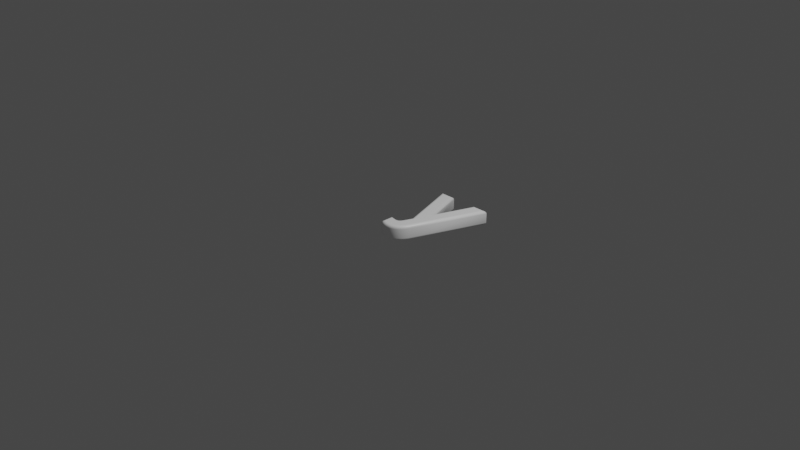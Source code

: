 # Source: 121.blend  (saved by Blender 2.83.19; exported with 4.5.12 LTS)
import bpy
from mathutils import Matrix  # noqa: F401  (used for matrix-valued properties, if any)

bpy.ops.wm.read_factory_settings(use_empty=True)
scene = bpy.context.scene
scene.name = 'Scene'

# ---- collections
col_collection = bpy.data.collections.new('Collection'); scene.collection.children.link(col_collection)

# ---- materials (node trees are filled in below, after node groups)
mat_material = bpy.data.materials.new('Material')
mat_material.alpha_threshold = 0.0
mat_material.use_transparent_shadow = False
mat_material.line_color = (0.0, 0.0, 0.0, 1.0)

# ---- material node trees
mat_material.use_nodes = True; mat_material.node_tree.nodes.clear()
_N = mat_material.node_tree.nodes; _L = mat_material.node_tree.links
n0 = _N.new('ShaderNodeOutputMaterial'); n0.name = 'Material Output'; n0.location = (300, 300)
n1 = _N.new('ShaderNodeBsdfPrincipled'); n1.name = 'Principled BSDF'; n1.location = (10, 300)
n1.distribution = 'GGX'
n1.subsurface_method = 'BURLEY'
n1.inputs[0].default_value = (1.0, 1.0, 1.0, 1.0)
n1.inputs[2].default_value = 0.4
n1.inputs[3].default_value = 1.45
n1.inputs[27].default_value = (0.0, 0.0, 0.0, 1.0)
n1.inputs[28].default_value = 1.0
_L.new(n1.outputs[0], n0.inputs[0])
n0.is_active_output = True

# ---- world
world_world = bpy.data.worlds.new('World'); scene.world = world_world
world_world.use_nodes = True; world_world.node_tree.nodes.clear()
_N = world_world.node_tree.nodes; _L = world_world.node_tree.links
n0 = _N.new('ShaderNodeOutputWorld'); n0.name = 'World Output'; n0.location = (300, 300)
n1 = _N.new('ShaderNodeBackground'); n1.name = 'Background'; n1.location = (10, 300)
n1.inputs[0].default_value = (0.05088, 0.05088, 0.05088, 1.0)
_L.new(n1.outputs[0], n0.inputs[0])
n0.is_active_output = True
world_world.color = (0.05088, 0.05088, 0.05088)
world_world.use_sun_shadow = False
world_world.sun_shadow_jitter_overblur = 0.0

# ---- cameras
cam_camera = bpy.data.cameras.new('Camera')
cam_camera.clip_end = 100.0
cam_camera.ortho_scale = 7.314

# ---- lights
light_light = bpy.data.lights.new('Light', 'POINT')
light_light.transmission_factor = 0.0
light_light.energy = 1000.0
light_light.shadow_soft_size = 0.1
light_light.shadow_maximum_resolution = 0.006
light_light.use_absolute_resolution = True

# ---- meshes
me_121 = bpy.data.meshes.new('121')
me_121.from_pydata([(0.2761, 0.1374, 0.08), (0.4479, 0.6209, 0.08), (0.5545, 0.6209, 0.08), (0.2784, -0.1303, 0.08), (0.2699, -0.1508, 0.08), (0.2605, -0.1694, 0.08), (0.2502, -0.1863, 0.08), (0.2391, -0.2014, 0.08), (0.2271, -0.2148, 0.08), (0.2142, -0.2263, 0.08), (0.2004, -0.2361, 0.08), (0.1858, -0.2441, 0.08), (0.1702, -0.2503, 0.08), (0.1539, -0.2547, 0.08), (0.1366, -0.2574, 0.08), (0.1185, -0.2583, 0.08), (0.1124, -0.2582, 0.08), (0.1064, -0.2579, 0.08), (0.1006, -0.2573, 0.08), (0.09479, -0.2566, 0.08), (0.08911, -0.2556, 0.08), (0.08353, -0.2544, 0.08), (0.07805, -0.2531, 0.08), (0.07267, -0.2514, 0.08), (0.06739, -0.2496, 0.08), (0.0622, -0.2476, 0.08), (0.05712, -0.2454, 0.08), (0.05213, -0.2429, 0.08), (0.05213, -0.154, 0.08), (0.05738, -0.1552, 0.08), (0.06247, -0.1562, 0.08), (0.06739, -0.1571, 0.08), (0.07214, -0.158, 0.08), (0.07673, -0.1587, 0.08), (0.08116, -0.1594, 0.08), (0.08542, -0.1599, 0.08), (0.08952, -0.1603, 0.08), (0.09345, -0.1607, 0.08), (0.09722, -0.1609, 0.08), (0.1008, -0.1611, 0.08), (0.1043, -0.1611, 0.08), (0.1093, -0.161, 0.08), (0.1142, -0.1608, 0.08), (0.1189, -0.1603, 0.08), (0.1234, -0.1596, 0.08), (0.1277, -0.1588, 0.08), (0.1318, -0.1577, 0.08), (0.1358, -0.1565, 0.08), (0.1395, -0.1551, 0.08), (0.1431, -0.1535, 0.08), (0.1466, -0.1517, 0.08), (0.1498, -0.1497, 0.08), (0.1528, -0.1475, 0.08), (0.1558, -0.1451, 0.08), (0.1586, -0.1424, 0.08), (0.1614, -0.1395, 0.08), (0.1642, -0.1363, 0.08), (0.1668, -0.1328, 0.08), (0.1694, -0.129, 0.08), (0.172, -0.125, 0.08), (0.1744, -0.1207, 0.08), (0.1768, -0.1161, 0.08), (0.1792, -0.1112, 0.08), (0.1814, -0.1061, 0.08), (0.1836, -0.1007, 0.08), (0.2216, -0.00237, 0.08), (0.01185, 0.6209, 0.08), (0.1173, 0.6209, 0.08), (0.2761, 0.1374, -0.08), (0.4479, 0.6209, -0.08), (0.5545, 0.6209, -0.08), (0.2784, -0.1303, -0.08), (0.2699, -0.1508, -0.08), (0.2605, -0.1694, -0.08), (0.2502, -0.1863, -0.08), (0.2391, -0.2014, -0.08), (0.2271, -0.2148, -0.08), (0.2142, -0.2263, -0.08), (0.2004, -0.2361, -0.08), (0.1858, -0.2441, -0.08), (0.1702, -0.2503, -0.08), (0.1539, -0.2547, -0.08), (0.1366, -0.2574, -0.08), (0.1185, -0.2583, -0.08), (0.1124, -0.2582, -0.08), (0.1064, -0.2579, -0.08), (0.1006, -0.2573, -0.08), (0.09479, -0.2566, -0.08), (0.08911, -0.2556, -0.08), (0.08353, -0.2544, -0.08), (0.07805, -0.2531, -0.08), (0.07267, -0.2514, -0.08), (0.06739, -0.2496, -0.08), (0.0622, -0.2476, -0.08), (0.05712, -0.2454, -0.08), (0.05213, -0.2429, -0.08), (0.05213, -0.154, -0.08), (0.05738, -0.1552, -0.08), (0.06247, -0.1562, -0.08), (0.06739, -0.1571, -0.08), (0.07214, -0.158, -0.08), (0.07673, -0.1587, -0.08), (0.08116, -0.1594, -0.08), (0.08542, -0.1599, -0.08), (0.08952, -0.1603, -0.08), (0.09345, -0.1607, -0.08), (0.09722, -0.1609, -0.08), (0.1008, -0.1611, -0.08), (0.1043, -0.1611, -0.08), (0.1093, -0.161, -0.08), (0.1142, -0.1608, -0.08), (0.1189, -0.1603, -0.08), (0.1234, -0.1596, -0.08), (0.1277, -0.1588, -0.08), (0.1318, -0.1577, -0.08), (0.1358, -0.1565, -0.08), (0.1395, -0.1551, -0.08), (0.1431, -0.1535, -0.08), (0.1466, -0.1517, -0.08), (0.1498, -0.1497, -0.08), (0.1528, -0.1475, -0.08), (0.1558, -0.1451, -0.08), (0.1586, -0.1424, -0.08), (0.1614, -0.1395, -0.08), (0.1642, -0.1363, -0.08), (0.1668, -0.1328, -0.08), (0.1694, -0.129, -0.08), (0.172, -0.125, -0.08), (0.1744, -0.1207, -0.08), (0.1768, -0.1161, -0.08), (0.1792, -0.1112, -0.08), (0.1814, -0.1061, -0.08), (0.1836, -0.1007, -0.08), (0.2216, -0.00237, -0.08), (0.01185, 0.6209, -0.08), (0.1173, 0.6209, -0.08), (0.2761, 0.1374, -0.08), (0.2765, 0.1729, -0.07772), (0.2769, 0.203, -0.07121), (0.2771, 0.2231, -0.06148), (0.2772, 0.2302, -0.05), (0.2772, 0.2302, 0.05), (0.2771, 0.2231, 0.06148), (0.2769, 0.203, 0.07121), (0.2765, 0.1729, 0.07772), (0.2761, 0.1374, 0.08), (0.4479, 0.6209, -0.08), (0.4398, 0.6323, -0.07772), (0.4329, 0.6421, -0.07121), (0.4283, 0.6486, -0.06148), (0.4267, 0.6509, -0.05), (0.4267, 0.6509, 0.05), (0.4283, 0.6486, 0.06148), (0.4329, 0.6421, 0.07121), (0.4398, 0.6323, 0.07772), (0.4479, 0.6209, 0.08), (0.5545, 0.6209, -0.08), (0.571, 0.6323, -0.07772), (0.5849, 0.6421, -0.07121), (0.5942, 0.6486, -0.06148), (0.5975, 0.6509, -0.05), (0.5975, 0.6509, 0.05), (0.5942, 0.6486, 0.06148), (0.5849, 0.6421, 0.07121), (0.571, 0.6323, 0.07772), (0.5545, 0.6209, 0.08), (0.2784, -0.1303, -0.08), (0.2891, -0.1345, -0.07772), (0.2982, -0.1381, -0.07121), (0.3042, -0.1405, -0.06148), (0.3064, -0.1413, -0.05), (0.3064, -0.1413, 0.05), (0.3042, -0.1405, 0.06148), (0.2982, -0.1381, 0.07121), (0.2891, -0.1345, 0.07772), (0.2784, -0.1303, 0.08), (0.2699, -0.1508, -0.08), (0.2803, -0.1556, -0.07772), (0.2892, -0.1596, -0.07121), (0.2951, -0.1624, -0.06148), (0.2972, -0.1633, -0.05), (0.2972, -0.1633, 0.05), (0.2951, -0.1624, 0.06148), (0.2892, -0.1596, 0.07121), (0.2803, -0.1556, 0.07772), (0.2699, -0.1508, 0.08), (0.2605, -0.1694, -0.08), (0.2705, -0.175, -0.07772), (0.2791, -0.1797, -0.07121), (0.2848, -0.1829, -0.06148), (0.2867, -0.184, -0.05), (0.2867, -0.184, 0.05), (0.2848, -0.1829, 0.06148), (0.2791, -0.1797, 0.07121), (0.2705, -0.175, 0.07772), (0.2605, -0.1694, 0.08), (0.2502, -0.1863, -0.08), (0.2598, -0.1927, -0.07772), (0.2679, -0.1982, -0.07121), (0.2733, -0.2018, -0.06148), (0.2752, -0.2031, -0.05), (0.2752, -0.2031, 0.05), (0.2733, -0.2018, 0.06148), (0.2679, -0.1982, 0.07121), (0.2598, -0.1927, 0.07772), (0.2502, -0.1863, 0.08), (0.2391, -0.2014, -0.08), (0.248, -0.2087, -0.07772), (0.2555, -0.2149, -0.07121), (0.2606, -0.219, -0.06148), (0.2623, -0.2204, -0.05), (0.2623, -0.2204, 0.05), (0.2606, -0.219, 0.06148), (0.2555, -0.2149, 0.07121), (0.248, -0.2087, 0.07772), (0.2391, -0.2014, 0.08), (0.2271, -0.2148, -0.08), (0.2352, -0.2229, -0.07772), (0.242, -0.2298, -0.07121), (0.2466, -0.2344, -0.06148), (0.2483, -0.236, -0.05), (0.2483, -0.236, 0.05), (0.2466, -0.2344, 0.06148), (0.242, -0.2298, 0.07121), (0.2352, -0.2229, 0.07772), (0.2271, -0.2148, 0.08), (0.2142, -0.2263, -0.08), (0.2213, -0.2353, -0.07772), (0.2274, -0.2429, -0.07121), (0.2315, -0.248, -0.06148), (0.2329, -0.2498, -0.05), (0.2329, -0.2498, 0.05), (0.2315, -0.248, 0.06148), (0.2274, -0.2429, 0.07121), (0.2213, -0.2353, 0.07772), (0.2142, -0.2263, 0.08), (0.2004, -0.2361, -0.08), (0.2065, -0.2458, -0.07772), (0.2117, -0.2541, -0.07121), (0.2151, -0.2596, -0.06148), (0.2163, -0.2616, -0.05), (0.2163, -0.2616, 0.05), (0.2151, -0.2596, 0.06148), (0.2117, -0.2541, 0.07121), (0.2065, -0.2458, 0.07772), (0.2004, -0.2361, 0.08), (0.1858, -0.2441, -0.08), (0.1907, -0.2545, -0.07772), (0.1948, -0.2633, -0.07121), (0.1976, -0.2692, -0.06148), (0.1986, -0.2713, -0.05), (0.1986, -0.2713, 0.05), (0.1976, -0.2692, 0.06148), (0.1948, -0.2633, 0.07121), (0.1907, -0.2545, 0.07772), (0.1858, -0.2441, 0.08), (0.1702, -0.2503, -0.08), (0.1739, -0.2612, -0.07772), (0.177, -0.2704, -0.07121), (0.1791, -0.2766, -0.06148), (0.1798, -0.2788, -0.05), (0.1798, -0.2788, 0.05), (0.1791, -0.2766, 0.06148), (0.177, -0.2704, 0.07121), (0.1739, -0.2612, 0.07772), (0.1702, -0.2503, 0.08), (0.1539, -0.2547, -0.08), (0.1563, -0.266, -0.07772), (0.1583, -0.2755, -0.07121), (0.1596, -0.2819, -0.06148), (0.1601, -0.2841, -0.05), (0.1601, -0.2841, 0.05), (0.1596, -0.2819, 0.06148), (0.1583, -0.2755, 0.07121), (0.1563, -0.266, 0.07772), (0.1539, -0.2547, 0.08), (0.1366, -0.2574, -0.08), (0.1378, -0.2688, -0.07772), (0.1388, -0.2785, -0.07121), (0.1394, -0.285, -0.06148), (0.1396, -0.2873, -0.05), (0.1396, -0.2873, 0.05), (0.1394, -0.285, 0.06148), (0.1388, -0.2785, 0.07121), (0.1378, -0.2688, 0.07772), (0.1366, -0.2574, 0.08), (0.1185, -0.2583, -0.08), (0.1187, -0.2698, -0.07772), (0.1188, -0.2795, -0.07121), (0.1189, -0.286, -0.06148), (0.119, -0.2883, -0.05), (0.119, -0.2883, 0.05), (0.1189, -0.286, 0.06148), (0.1188, -0.2795, 0.07121), (0.1187, -0.2698, 0.07772), (0.1185, -0.2583, 0.08), (0.1124, -0.2582, -0.08), (0.112, -0.2697, -0.07772), (0.1117, -0.2794, -0.07121), (0.1114, -0.2859, -0.06148), (0.1113, -0.2882, -0.05), (0.1113, -0.2882, 0.05), (0.1114, -0.2859, 0.06148), (0.1117, -0.2794, 0.07121), (0.112, -0.2697, 0.07772), (0.1124, -0.2582, 0.08), (0.1064, -0.2579, -0.08), (0.1056, -0.2693, -0.07772), (0.1049, -0.279, -0.07121), (0.1044, -0.2855, -0.06148), (0.1043, -0.2878, -0.05), (0.1043, -0.2878, 0.05), (0.1044, -0.2855, 0.06148), (0.1049, -0.279, 0.07121), (0.1056, -0.2693, 0.07772), (0.1064, -0.2579, 0.08), (0.1006, -0.2573, -0.08), (0.0993, -0.2687, -0.07772), (0.09824, -0.2784, -0.07121), (0.09752, -0.2849, -0.06148), (0.09727, -0.2872, -0.05), (0.09727, -0.2872, 0.05), (0.09752, -0.2849, 0.06148), (0.09824, -0.2784, 0.07121), (0.0993, -0.2687, 0.07772), (0.1006, -0.2573, 0.08), (0.09479, -0.2566, -0.08), (0.09309, -0.2679, -0.07772), (0.09165, -0.2776, -0.07121), (0.09069, -0.284, -0.06148), (0.09035, -0.2863, -0.05), (0.09035, -0.2863, 0.05), (0.09069, -0.284, 0.06148), (0.09165, -0.2776, 0.07121), (0.09309, -0.2679, 0.07772), (0.09479, -0.2566, 0.08), (0.08911, -0.2556, -0.08), (0.08696, -0.2669, -0.07772), (0.08515, -0.2765, -0.07121), (0.08393, -0.2829, -0.06148), (0.0835, -0.2851, -0.05), (0.0835, -0.2851, 0.05), (0.08393, -0.2829, 0.06148), (0.08515, -0.2765, 0.07121), (0.08696, -0.2669, 0.07772), (0.08911, -0.2556, 0.08), (0.08353, -0.2544, -0.08), (0.08093, -0.2656, -0.07772), (0.07873, -0.2751, -0.07121), (0.07726, -0.2814, -0.06148), (0.07674, -0.2837, -0.05), (0.07674, -0.2837, 0.05), (0.07726, -0.2814, 0.06148), (0.07873, -0.2751, 0.07121), (0.08093, -0.2656, 0.07772), (0.08353, -0.2544, 0.08), (0.07805, -0.2531, -0.08), (0.075, -0.2641, -0.07772), (0.07241, -0.2735, -0.07121), (0.07068, -0.2798, -0.06148), (0.07007, -0.282, -0.05), (0.07007, -0.282, 0.05), (0.07068, -0.2798, 0.06148), (0.07241, -0.2735, 0.07121), (0.075, -0.2641, 0.07772), (0.07805, -0.2531, 0.08), (0.07267, -0.2514, -0.08), (0.06916, -0.2624, -0.07772), (0.06618, -0.2717, -0.07121), (0.0642, -0.2778, -0.06148), (0.0635, -0.28, -0.05), (0.0635, -0.28, 0.05), (0.0642, -0.2778, 0.06148), (0.06618, -0.2717, 0.07121), (0.06916, -0.2624, 0.07772), (0.07267, -0.2514, 0.08), (0.06739, -0.2496, -0.08), (0.06342, -0.2604, -0.07772), (0.06006, -0.2695, -0.07121), (0.05781, -0.2756, -0.06148), (0.05703, -0.2778, -0.05), (0.05703, -0.2778, 0.05), (0.05781, -0.2756, 0.06148), (0.06006, -0.2695, 0.07121), (0.06342, -0.2604, 0.07772), (0.06739, -0.2496, 0.08), (0.0622, -0.2476, -0.08), (0.05779, -0.2582, -0.07772), (0.05404, -0.2672, -0.07121), (0.05154, -0.2732, -0.06148), (0.05066, -0.2753, -0.05), (0.05066, -0.2753, 0.05), (0.05154, -0.2732, 0.06148), (0.05404, -0.2672, 0.07121), (0.05779, -0.2582, 0.07772), (0.0622, -0.2476, 0.08), (0.05712, -0.2454, -0.08), (0.05226, -0.2558, -0.07772), (0.04814, -0.2646, -0.07121), (0.04538, -0.2705, -0.06148), (0.04441, -0.2725, -0.05), (0.04441, -0.2725, 0.05), (0.04538, -0.2705, 0.06148), (0.04814, -0.2646, 0.07121), (0.05226, -0.2558, 0.07772), (0.05712, -0.2454, 0.08), (0.05213, -0.2429, -0.08), (0.04065, -0.25, -0.07772), (0.03092, -0.2561, -0.07121), (0.02442, -0.2601, -0.06148), (0.02213, -0.2615, -0.05), (0.02213, -0.2615, 0.05), (0.02442, -0.2601, 0.06148), (0.03092, -0.2561, 0.07121), (0.04065, -0.25, 0.07772), (0.05213, -0.2429, 0.08), (0.05213, -0.154, -0.08), (0.04065, -0.1398, -0.07772), (0.03092, -0.1277, -0.07121), (0.02442, -0.1197, -0.06148), (0.02213, -0.1168, -0.05), (0.02213, -0.1168, 0.05), (0.02442, -0.1197, 0.06148), (0.03092, -0.1277, 0.07121), (0.04065, -0.1398, 0.07772), (0.05213, -0.154, 0.08), (0.05738, -0.1552, -0.08), (0.05974, -0.1439, -0.07772), (0.06174, -0.1344, -0.07121), (0.06308, -0.128, -0.06148), (0.06355, -0.1258, -0.05), (0.06355, -0.1258, 0.05), (0.06308, -0.128, 0.06148), (0.06174, -0.1344, 0.07121), (0.05974, -0.1439, 0.07772), (0.05738, -0.1552, 0.08), (0.06247, -0.1562, -0.08), (0.06469, -0.1449, -0.07772), (0.06657, -0.1354, -0.07121), (0.06783, -0.129, -0.06148), (0.06827, -0.1268, -0.05), (0.06827, -0.1268, 0.05), (0.06783, -0.129, 0.06148), (0.06657, -0.1354, 0.07121), (0.06469, -0.1449, 0.07772), (0.06247, -0.1562, 0.08), (0.06739, -0.1571, -0.08), (0.06946, -0.1458, -0.07772), (0.07122, -0.1363, -0.07121), (0.07239, -0.1299, -0.06148), (0.0728, -0.1276, -0.05), (0.0728, -0.1276, 0.05), (0.07239, -0.1299, 0.06148), (0.07122, -0.1363, 0.07121), (0.06946, -0.1458, 0.07772), (0.06739, -0.1571, 0.08), (0.07214, -0.158, -0.08), (0.07405, -0.1467, -0.07772), (0.07568, -0.1371, -0.07121), (0.07676, -0.1306, -0.06148), (0.07714, -0.1284, -0.05), (0.07714, -0.1284, 0.05), (0.07676, -0.1306, 0.06148), (0.07568, -0.1371, 0.07121), (0.07405, -0.1467, 0.07772), (0.07214, -0.158, 0.08), (0.07673, -0.1587, -0.08), (0.07847, -0.1474, -0.07772), (0.07995, -0.1377, -0.07121), (0.08093, -0.1313, -0.06148), (0.08128, -0.1291, -0.05), (0.08128, -0.1291, 0.05), (0.08093, -0.1313, 0.06148), (0.07995, -0.1377, 0.07121), (0.07847, -0.1474, 0.07772), (0.07673, -0.1587, 0.08), (0.08116, -0.1594, -0.08), (0.08271, -0.148, -0.07772), (0.08402, -0.1383, -0.07121), (0.0849, -0.1319, -0.06148), (0.08521, -0.1296, -0.05), (0.08521, -0.1296, 0.05), (0.0849, -0.1319, 0.06148), (0.08402, -0.1383, 0.07121), (0.08271, -0.148, 0.07772), (0.08116, -0.1594, 0.08), (0.08542, -0.1599, -0.08), (0.08677, -0.1485, -0.07772), (0.08791, -0.1388, -0.07121), (0.08867, -0.1324, -0.06148), (0.08894, -0.1301, -0.05), (0.08894, -0.1301, 0.05), (0.08867, -0.1324, 0.06148), (0.08791, -0.1388, 0.07121), (0.08677, -0.1485, 0.07772), (0.08542, -0.1599, 0.08), (0.08952, -0.1603, -0.08), (0.09064, -0.1489, -0.07772), (0.09159, -0.1392, -0.07121), (0.09223, -0.1328, -0.06148), (0.09245, -0.1305, -0.05), (0.09245, -0.1305, 0.05), (0.09223, -0.1328, 0.06148), (0.09159, -0.1392, 0.07121), (0.09064, -0.1489, 0.07772), (0.08952, -0.1603, 0.08), (0.09345, -0.1607, -0.08), (0.09433, -0.1492, -0.07772), (0.09508, -0.1395, -0.07121), (0.09557, -0.1331, -0.06148), (0.09575, -0.1308, -0.05), (0.09575, -0.1308, 0.05), (0.09557, -0.1331, 0.06148), (0.09508, -0.1395, 0.07121), (0.09433, -0.1492, 0.07772), (0.09345, -0.1607, 0.08), (0.09722, -0.1609, -0.08), (0.09783, -0.1495, -0.07772), (0.09835, -0.1398, -0.07121), (0.0987, -0.1333, -0.06148), (0.09882, -0.131, -0.05), (0.09882, -0.131, 0.05), (0.0987, -0.1333, 0.06148), (0.09835, -0.1398, 0.07121), (0.09783, -0.1495, 0.07772), (0.09722, -0.1609, 0.08), (0.1008, -0.1611, -0.08), (0.1011, -0.1496, -0.07772), (0.1014, -0.1399, -0.07121), (0.1016, -0.1334, -0.06148), (0.1017, -0.1311, -0.05), (0.1017, -0.1311, 0.05), (0.1016, -0.1334, 0.06148), (0.1014, -0.1399, 0.07121), (0.1011, -0.1496, 0.07772), (0.1008, -0.1611, 0.08), (0.1043, -0.1611, -0.08), (0.1042, -0.1497, -0.07772), (0.1042, -0.1399, -0.07121), (0.1042, -0.1334, -0.06148), (0.1042, -0.1311, -0.05), (0.1042, -0.1311, 0.05), (0.1042, -0.1334, 0.06148), (0.1042, -0.1399, 0.07121), (0.1042, -0.1497, 0.07772), (0.1043, -0.1611, 0.08), (0.1093, -0.161, -0.08), (0.1089, -0.1496, -0.07772), (0.1085, -0.1398, -0.07121), (0.1082, -0.1333, -0.06148), (0.1082, -0.1311, -0.05), (0.1082, -0.1311, 0.05), (0.1082, -0.1333, 0.06148), (0.1085, -0.1398, 0.07121), (0.1089, -0.1496, 0.07772), (0.1093, -0.161, 0.08), (0.1142, -0.1608, -0.08), (0.1133, -0.1493, -0.07772), (0.1125, -0.1396, -0.07121), (0.112, -0.1331, -0.06148), (0.1118, -0.1308, -0.05), (0.1118, -0.1308, 0.05), (0.112, -0.1331, 0.06148), (0.1125, -0.1396, 0.07121), (0.1133, -0.1493, 0.07772), (0.1142, -0.1608, 0.08), (0.1189, -0.1603, -0.08), (0.1174, -0.1489, -0.07772), (0.1162, -0.1392, -0.07121), (0.1154, -0.1328, -0.06148), (0.1152, -0.1305, -0.05), (0.1152, -0.1305, 0.05), (0.1154, -0.1328, 0.06148), (0.1162, -0.1392, 0.07121), (0.1174, -0.1489, 0.07772), (0.1189, -0.1603, 0.08), (0.1234, -0.1596, -0.08), (0.1214, -0.1483, -0.07772), (0.1198, -0.1387, -0.07121), (0.1187, -0.1323, -0.06148), (0.1183, -0.13, -0.05), (0.1183, -0.13, 0.05), (0.1187, -0.1323, 0.06148), (0.1198, -0.1387, 0.07121), (0.1214, -0.1483, 0.07772), (0.1234, -0.1596, 0.08), (0.1277, -0.1588, -0.08), (0.1252, -0.1476, -0.07772), (0.123, -0.1381, -0.07121), (0.1216, -0.1317, -0.06148), (0.1211, -0.1295, -0.05), (0.1211, -0.1295, 0.05), (0.1216, -0.1317, 0.06148), (0.123, -0.1381, 0.07121), (0.1252, -0.1476, 0.07772), (0.1277, -0.1588, 0.08), (0.1318, -0.1577, -0.08), (0.1287, -0.1467, -0.07772), (0.1261, -0.1373, -0.07121), (0.1243, -0.131, -0.06148), (0.1237, -0.1288, -0.05), (0.1237, -0.1288, 0.05), (0.1243, -0.131, 0.06148), (0.1261, -0.1373, 0.07121), (0.1287, -0.1467, 0.07772), (0.1318, -0.1577, 0.08), (0.1358, -0.1565, -0.08), (0.132, -0.1456, -0.07772), (0.1289, -0.1364, -0.07121), (0.1268, -0.1303, -0.06148), (0.126, -0.1281, -0.05), (0.126, -0.1281, 0.05), (0.1268, -0.1303, 0.06148), (0.1289, -0.1364, 0.07121), (0.132, -0.1456, 0.07772), (0.1358, -0.1565, 0.08), (0.1395, -0.1551, -0.08), (0.1352, -0.1445, -0.07772), (0.1315, -0.1355, -0.07121), (0.129, -0.1294, -0.06148), (0.1281, -0.1273, -0.05), (0.1281, -0.1273, 0.05), (0.129, -0.1294, 0.06148), (0.1315, -0.1355, 0.07121), (0.1352, -0.1445, 0.07772), (0.1395, -0.1551, 0.08), (0.1431, -0.1535, -0.08), (0.1381, -0.1431, -0.07772), (0.1339, -0.1344, -0.07121), (0.131, -0.1285, -0.06148), (0.13, -0.1265, -0.05), (0.13, -0.1265, 0.05), (0.131, -0.1285, 0.06148), (0.1339, -0.1344, 0.07121), (0.1381, -0.1431, 0.07772), (0.1431, -0.1535, 0.08), (0.1466, -0.1517, -0.08), (0.1409, -0.1417, -0.07772), (0.1361, -0.1332, -0.07121), (0.1328, -0.1276, -0.06148), (0.1317, -0.1256, -0.05), (0.1317, -0.1256, 0.05), (0.1328, -0.1276, 0.06148), (0.1361, -0.1332, 0.07121), (0.1409, -0.1417, 0.07772), (0.1466, -0.1517, 0.08), (0.1498, -0.1497, -0.08), (0.1434, -0.1401, -0.07772), (0.1381, -0.132, -0.07121), (0.1345, -0.1266, -0.06148), (0.1332, -0.1247, -0.05), (0.1332, -0.1247, 0.05), (0.1345, -0.1266, 0.06148), (0.1381, -0.132, 0.07121), (0.1434, -0.1401, 0.07772), (0.1498, -0.1497, 0.08), (0.1528, -0.1475, -0.08), (0.1459, -0.1384, -0.07772), (0.1399, -0.1307, -0.07121), (0.136, -0.1255, -0.06148), (0.1346, -0.1237, -0.05), (0.1346, -0.1237, 0.05), (0.136, -0.1255, 0.06148), (0.1399, -0.1307, 0.07121), (0.1459, -0.1384, 0.07772), (0.1528, -0.1475, 0.08), (0.1558, -0.1451, -0.08), (0.1482, -0.1365, -0.07772), (0.1418, -0.1291, -0.07121), (0.1375, -0.1243, -0.06148), (0.136, -0.1225, -0.05), (0.136, -0.1225, 0.05), (0.1375, -0.1243, 0.06148), (0.1418, -0.1291, 0.07121), (0.1482, -0.1365, 0.07772), (0.1558, -0.1451, 0.08), (0.1586, -0.1424, -0.08), (0.1505, -0.1343, -0.07772), (0.1437, -0.1274, -0.07121), (0.1391, -0.1228, -0.06148), (0.1375, -0.1211, -0.05), (0.1375, -0.1211, 0.05), (0.1391, -0.1228, 0.06148), (0.1437, -0.1274, 0.07121), (0.1505, -0.1343, 0.07772), (0.1586, -0.1424, 0.08), (0.1614, -0.1395, -0.08), (0.1529, -0.1318, -0.07772), (0.1456, -0.1253, -0.07121), (0.1408, -0.121, -0.06148), (0.1391, -0.1194, -0.05), (0.1391, -0.1194, 0.05), (0.1408, -0.121, 0.06148), (0.1456, -0.1253, 0.07121), (0.1529, -0.1318, 0.07772), (0.1614, -0.1395, 0.08), (0.1642, -0.1363, -0.08), (0.1552, -0.1291, -0.07772), (0.1476, -0.123, -0.07121), (0.1426, -0.1189, -0.06148), (0.1408, -0.1174, -0.05), (0.1408, -0.1174, 0.05), (0.1426, -0.1189, 0.06148), (0.1476, -0.123, 0.07121), (0.1552, -0.1291, 0.07772), (0.1642, -0.1363, 0.08), (0.1668, -0.1328, -0.08), (0.1575, -0.126, -0.07772), (0.1497, -0.1203, -0.07121), (0.1444, -0.1165, -0.06148), (0.1426, -0.1151, -0.05), (0.1426, -0.1151, 0.05), (0.1444, -0.1165, 0.06148), (0.1497, -0.1203, 0.07121), (0.1575, -0.126, 0.07772), (0.1668, -0.1328, 0.08), (0.1694, -0.129, -0.08), (0.1598, -0.1227, -0.07772), (0.1517, -0.1173, -0.07121), (0.1463, -0.1137, -0.06148), (0.1444, -0.1125, -0.05), (0.1444, -0.1125, 0.05), (0.1463, -0.1137, 0.06148), (0.1517, -0.1173, 0.07121), (0.1598, -0.1227, 0.07772), (0.1694, -0.129, 0.08), (0.172, -0.125, -0.08), (0.1621, -0.1191, -0.07772), (0.1538, -0.114, -0.07121), (0.1482, -0.1107, -0.06148), (0.1462, -0.1095, -0.05), (0.1462, -0.1095, 0.05), (0.1482, -0.1107, 0.06148), (0.1538, -0.114, 0.07121), (0.1621, -0.1191, 0.07772), (0.172, -0.125, 0.08), (0.1744, -0.1207, -0.08), (0.1644, -0.1151, -0.07772), (0.1558, -0.1105, -0.07121), (0.1501, -0.1073, -0.06148), (0.1481, -0.1062, -0.05), (0.1481, -0.1062, 0.05), (0.1501, -0.1073, 0.06148), (0.1558, -0.1105, 0.07121), (0.1644, -0.1151, 0.07772), (0.1744, -0.1207, 0.08), (0.1768, -0.1161, -0.08), (0.1666, -0.1109, -0.07772), (0.1579, -0.1065, -0.07121), (0.1521, -0.1036, -0.06148), (0.15, -0.1026, -0.05), (0.15, -0.1026, 0.05), (0.1521, -0.1036, 0.06148), (0.1579, -0.1065, 0.07121), (0.1666, -0.1109, 0.07772), (0.1768, -0.1161, 0.08), (0.1792, -0.1112, -0.08), (0.1688, -0.1064, -0.07772), (0.1599, -0.1023, -0.07121), (0.154, -0.09959, -0.06148), (0.1519, -0.09863, -0.05), (0.1519, -0.09863, 0.05), (0.154, -0.09959, 0.06148), (0.1599, -0.1023, 0.07121), (0.1688, -0.1064, 0.07772), (0.1792, -0.1112, 0.08), (0.1814, -0.1061, -0.08), (0.1709, -0.1016, -0.07772), (0.1619, -0.09779, -0.07121), (0.1559, -0.09524, -0.06148), (0.1538, -0.09435, -0.05), (0.1538, -0.09435, 0.05), (0.1559, -0.09524, 0.06148), (0.1619, -0.09779, 0.07121), (0.1709, -0.1016, 0.07772), (0.1814, -0.1061, 0.08), (0.1836, -0.1007, -0.08), (0.173, -0.09647, -0.07772), (0.1639, -0.09288, -0.07121), (0.1579, -0.09048, -0.06148), (0.1558, -0.08964, -0.05), (0.1558, -0.08964, 0.05), (0.1579, -0.09048, 0.06148), (0.1639, -0.09288, 0.07121), (0.173, -0.09647, 0.07772), (0.1836, -0.1007, 0.08), (0.2216, -0.00237, -0.08), (0.2094, -0.002105, -0.07772), (0.199, -0.001881, -0.07121), (0.1921, -0.001731, -0.06148), (0.1897, -0.001678, -0.05), (0.1897, -0.001678, 0.05), (0.1921, -0.001731, 0.06148), (0.199, -0.001881, 0.07121), (0.2094, -0.002105, 0.07772), (0.2216, -0.00237, 0.08), (0.01185, 0.6209, -0.08), (-0.004128, 0.6323, -0.07772), (-0.01767, 0.6421, -0.07121), (-0.02672, 0.6486, -0.06148), (-0.0299, 0.6509, -0.05), (-0.0299, 0.6509, 0.05), (-0.02672, 0.6486, 0.06148), (-0.01767, 0.6421, 0.07121), (-0.004128, 0.6323, 0.07772), (0.01185, 0.6209, 0.08), (0.1173, 0.6209, -0.08), (0.1256, 0.6323, -0.07772), (0.1327, 0.6421, -0.07121), (0.1374, 0.6486, -0.06148), (0.139, 0.6509, -0.05), (0.139, 0.6509, 0.05), (0.1374, 0.6486, 0.06148), (0.1327, 0.6421, 0.07121), (0.1256, 0.6323, 0.07772), (0.1173, 0.6209, 0.08)], [], [(65, 67, 66), (65, 0, 67), (0, 2, 1), (0, 3, 2), (65, 3, 0), (64, 3, 65), (63, 3, 64), (62, 3, 63), (61, 3, 62), (60, 3, 61), (59, 3, 60), (58, 3, 59), (57, 3, 58), (57, 4, 3), (56, 4, 57), (55, 4, 56), (54, 4, 55), (53, 4, 54), (52, 4, 53), (51, 4, 52), (50, 4, 51), (50, 5, 4), (49, 5, 50), (48, 5, 49), (27, 29, 28), (47, 5, 48), (27, 30, 29), (27, 31, 30), (46, 5, 47), (27, 32, 31), (45, 5, 46), (27, 33, 32), (27, 34, 33), (44, 5, 45), (27, 35, 34), (43, 5, 44), (27, 36, 35), (42, 5, 43), (27, 37, 36), (27, 38, 37), (41, 5, 42), (27, 39, 38), (40, 5, 41), (27, 40, 39), (27, 5, 40), (27, 6, 5), (27, 7, 6), (27, 8, 7), (27, 9, 8), (27, 10, 9), (27, 11, 10), (26, 11, 27), (26, 12, 11), (25, 12, 26), (24, 12, 25), (23, 12, 24), (23, 13, 12), (22, 13, 23), (21, 13, 22), (20, 13, 21), (20, 14, 13), (19, 14, 20), (18, 14, 19), (17, 14, 18), (17, 15, 14), (16, 15, 17), (135, 133, 134), (68, 133, 135), (70, 68, 69), (71, 68, 70), (71, 133, 68), (71, 132, 133), (71, 131, 132), (71, 130, 131), (71, 129, 130), (71, 128, 129), (71, 127, 128), (71, 126, 127), (71, 125, 126), (72, 125, 71), (72, 124, 125), (72, 123, 124), (72, 122, 123), (72, 121, 122), (72, 120, 121), (72, 119, 120), (72, 118, 119), (73, 118, 72), (73, 117, 118), (73, 116, 117), (97, 95, 96), (73, 115, 116), (98, 95, 97), (99, 95, 98), (73, 114, 115), (100, 95, 99), (73, 113, 114), (101, 95, 100), (102, 95, 101), (73, 112, 113), (103, 95, 102), (73, 111, 112), (104, 95, 103), (73, 110, 111), (105, 95, 104), (106, 95, 105), (73, 109, 110), (107, 95, 106), (73, 108, 109), (108, 95, 107), (73, 95, 108), (74, 95, 73), (75, 95, 74), (76, 95, 75), (77, 95, 76), (78, 95, 77), (79, 95, 78), (79, 94, 95), (80, 94, 79), (80, 93, 94), (80, 92, 93), (80, 91, 92), (81, 91, 80), (81, 90, 91), (81, 89, 90), (81, 88, 89), (82, 88, 81), (82, 87, 88), (82, 86, 87), (82, 85, 86), (83, 85, 82), (83, 84, 85), (137, 147, 146, 136), (138, 148, 147, 137), (139, 149, 148, 138), (140, 150, 149, 139), (141, 151, 150, 140), (142, 152, 151, 141), (143, 153, 152, 142), (144, 154, 153, 143), (145, 155, 154, 144), (147, 157, 156, 146), (148, 158, 157, 147), (149, 159, 158, 148), (150, 160, 159, 149), (151, 161, 160, 150), (152, 162, 161, 151), (153, 163, 162, 152), (154, 164, 163, 153), (155, 165, 164, 154), (157, 167, 166, 156), (158, 168, 167, 157), (159, 169, 168, 158), (160, 170, 169, 159), (161, 171, 170, 160), (162, 172, 171, 161), (163, 173, 172, 162), (164, 174, 173, 163), (165, 175, 174, 164), (167, 177, 176, 166), (168, 178, 177, 167), (169, 179, 178, 168), (170, 180, 179, 169), (171, 181, 180, 170), (172, 182, 181, 171), (173, 183, 182, 172), (174, 184, 183, 173), (175, 185, 184, 174), (177, 187, 186, 176), (178, 188, 187, 177), (179, 189, 188, 178), (180, 190, 189, 179), (181, 191, 190, 180), (182, 192, 191, 181), (183, 193, 192, 182), (184, 194, 193, 183), (185, 195, 194, 184), (187, 197, 196, 186), (188, 198, 197, 187), (189, 199, 198, 188), (190, 200, 199, 189), (191, 201, 200, 190), (192, 202, 201, 191), (193, 203, 202, 192), (194, 204, 203, 193), (195, 205, 204, 194), (197, 207, 206, 196), (198, 208, 207, 197), (199, 209, 208, 198), (200, 210, 209, 199), (201, 211, 210, 200), (202, 212, 211, 201), (203, 213, 212, 202), (204, 214, 213, 203), (205, 215, 214, 204), (207, 217, 216, 206), (208, 218, 217, 207), (209, 219, 218, 208), (210, 220, 219, 209), (211, 221, 220, 210), (212, 222, 221, 211), (213, 223, 222, 212), (214, 224, 223, 213), (215, 225, 224, 214), (217, 227, 226, 216), (218, 228, 227, 217), (219, 229, 228, 218), (220, 230, 229, 219), (221, 231, 230, 220), (222, 232, 231, 221), (223, 233, 232, 222), (224, 234, 233, 223), (225, 235, 234, 224), (227, 237, 236, 226), (228, 238, 237, 227), (229, 239, 238, 228), (230, 240, 239, 229), (231, 241, 240, 230), (232, 242, 241, 231), (233, 243, 242, 232), (234, 244, 243, 233), (235, 245, 244, 234), (237, 247, 246, 236), (238, 248, 247, 237), (239, 249, 248, 238), (240, 250, 249, 239), (241, 251, 250, 240), (242, 252, 251, 241), (243, 253, 252, 242), (244, 254, 253, 243), (245, 255, 254, 244), (247, 257, 256, 246), (248, 258, 257, 247), (249, 259, 258, 248), (250, 260, 259, 249), (251, 261, 260, 250), (252, 262, 261, 251), (253, 263, 262, 252), (254, 264, 263, 253), (255, 265, 264, 254), (257, 267, 266, 256), (258, 268, 267, 257), (259, 269, 268, 258), (260, 270, 269, 259), (261, 271, 270, 260), (262, 272, 271, 261), (263, 273, 272, 262), (264, 274, 273, 263), (265, 275, 274, 264), (267, 277, 276, 266), (268, 278, 277, 267), (269, 279, 278, 268), (270, 280, 279, 269), (271, 281, 280, 270), (272, 282, 281, 271), (273, 283, 282, 272), (274, 284, 283, 273), (275, 285, 284, 274), (277, 287, 286, 276), (278, 288, 287, 277), (279, 289, 288, 278), (280, 290, 289, 279), (281, 291, 290, 280), (282, 292, 291, 281), (283, 293, 292, 282), (284, 294, 293, 283), (285, 295, 294, 284), (287, 297, 296, 286), (288, 298, 297, 287), (289, 299, 298, 288), (290, 300, 299, 289), (291, 301, 300, 290), (292, 302, 301, 291), (293, 303, 302, 292), (294, 304, 303, 293), (295, 305, 304, 294), (297, 307, 306, 296), (298, 308, 307, 297), (299, 309, 308, 298), (300, 310, 309, 299), (301, 311, 310, 300), (302, 312, 311, 301), (303, 313, 312, 302), (304, 314, 313, 303), (305, 315, 314, 304), (307, 317, 316, 306), (308, 318, 317, 307), (309, 319, 318, 308), (310, 320, 319, 309), (311, 321, 320, 310), (312, 322, 321, 311), (313, 323, 322, 312), (314, 324, 323, 313), (315, 325, 324, 314), (317, 327, 326, 316), (318, 328, 327, 317), (319, 329, 328, 318), (320, 330, 329, 319), (321, 331, 330, 320), (322, 332, 331, 321), (323, 333, 332, 322), (324, 334, 333, 323), (325, 335, 334, 324), (327, 337, 336, 326), (328, 338, 337, 327), (329, 339, 338, 328), (330, 340, 339, 329), (331, 341, 340, 330), (332, 342, 341, 331), (333, 343, 342, 332), (334, 344, 343, 333), (335, 345, 344, 334), (337, 347, 346, 336), (338, 348, 347, 337), (339, 349, 348, 338), (340, 350, 349, 339), (341, 351, 350, 340), (342, 352, 351, 341), (343, 353, 352, 342), (344, 354, 353, 343), (345, 355, 354, 344), (347, 357, 356, 346), (348, 358, 357, 347), (349, 359, 358, 348), (350, 360, 359, 349), (351, 361, 360, 350), (352, 362, 361, 351), (353, 363, 362, 352), (354, 364, 363, 353), (355, 365, 364, 354), (357, 367, 366, 356), (358, 368, 367, 357), (359, 369, 368, 358), (360, 370, 369, 359), (361, 371, 370, 360), (362, 372, 371, 361), (363, 373, 372, 362), (364, 374, 373, 363), (365, 375, 374, 364), (367, 377, 376, 366), (368, 378, 377, 367), (369, 379, 378, 368), (370, 380, 379, 369), (371, 381, 380, 370), (372, 382, 381, 371), (373, 383, 382, 372), (374, 384, 383, 373), (375, 385, 384, 374), (377, 387, 386, 376), (378, 388, 387, 377), (379, 389, 388, 378), (380, 390, 389, 379), (381, 391, 390, 380), (382, 392, 391, 381), (383, 393, 392, 382), (384, 394, 393, 383), (385, 395, 394, 384), (387, 397, 396, 386), (388, 398, 397, 387), (389, 399, 398, 388), (390, 400, 399, 389), (391, 401, 400, 390), (392, 402, 401, 391), (393, 403, 402, 392), (394, 404, 403, 393), (395, 405, 404, 394), (397, 407, 406, 396), (398, 408, 407, 397), (399, 409, 408, 398), (400, 410, 409, 399), (401, 411, 410, 400), (402, 412, 411, 401), (403, 413, 412, 402), (404, 414, 413, 403), (405, 415, 414, 404), (407, 417, 416, 406), (408, 418, 417, 407), (409, 419, 418, 408), (410, 420, 419, 409), (411, 421, 420, 410), (412, 422, 421, 411), (413, 423, 422, 412), (414, 424, 423, 413), (415, 425, 424, 414), (417, 427, 426, 416), (418, 428, 427, 417), (419, 429, 428, 418), (420, 430, 429, 419), (421, 431, 430, 420), (422, 432, 431, 421), (423, 433, 432, 422), (424, 434, 433, 423), (425, 435, 434, 424), (427, 437, 436, 426), (428, 438, 437, 427), (429, 439, 438, 428), (430, 440, 439, 429), (431, 441, 440, 430), (432, 442, 441, 431), (433, 443, 442, 432), (434, 444, 443, 433), (435, 445, 444, 434), (437, 447, 446, 436), (438, 448, 447, 437), (439, 449, 448, 438), (440, 450, 449, 439), (441, 451, 450, 440), (442, 452, 451, 441), (443, 453, 452, 442), (444, 454, 453, 443), (445, 455, 454, 444), (447, 457, 456, 446), (448, 458, 457, 447), (449, 459, 458, 448), (450, 460, 459, 449), (451, 461, 460, 450), (452, 462, 461, 451), (453, 463, 462, 452), (454, 464, 463, 453), (455, 465, 464, 454), (457, 467, 466, 456), (458, 468, 467, 457), (459, 469, 468, 458), (460, 470, 469, 459), (461, 471, 470, 460), (462, 472, 471, 461), (463, 473, 472, 462), (464, 474, 473, 463), (465, 475, 474, 464), (467, 477, 476, 466), (468, 478, 477, 467), (469, 479, 478, 468), (470, 480, 479, 469), (471, 481, 480, 470), (472, 482, 481, 471), (473, 483, 482, 472), (474, 484, 483, 473), (475, 485, 484, 474), (477, 487, 486, 476), (478, 488, 487, 477), (479, 489, 488, 478), (480, 490, 489, 479), (481, 491, 490, 480), (482, 492, 491, 481), (483, 493, 492, 482), (484, 494, 493, 483), (485, 495, 494, 484), (487, 497, 496, 486), (488, 498, 497, 487), (489, 499, 498, 488), (490, 500, 499, 489), (491, 501, 500, 490), (492, 502, 501, 491), (493, 503, 502, 492), (494, 504, 503, 493), (495, 505, 504, 494), (497, 507, 506, 496), (498, 508, 507, 497), (499, 509, 508, 498), (500, 510, 509, 499), (501, 511, 510, 500), (502, 512, 511, 501), (503, 513, 512, 502), (504, 514, 513, 503), (505, 515, 514, 504), (507, 517, 516, 506), (508, 518, 517, 507), (509, 519, 518, 508), (510, 520, 519, 509), (511, 521, 520, 510), (512, 522, 521, 511), (513, 523, 522, 512), (514, 524, 523, 513), (515, 525, 524, 514), (517, 527, 526, 516), (518, 528, 527, 517), (519, 529, 528, 518), (520, 530, 529, 519), (521, 531, 530, 520), (522, 532, 531, 521), (523, 533, 532, 522), (524, 534, 533, 523), (525, 535, 534, 524), (527, 537, 536, 526), (528, 538, 537, 527), (529, 539, 538, 528), (530, 540, 539, 529), (531, 541, 540, 530), (532, 542, 541, 531), (533, 543, 542, 532), (534, 544, 543, 533), (535, 545, 544, 534), (537, 547, 546, 536), (538, 548, 547, 537), (539, 549, 548, 538), (540, 550, 549, 539), (541, 551, 550, 540), (542, 552, 551, 541), (543, 553, 552, 542), (544, 554, 553, 543), (545, 555, 554, 544), (547, 557, 556, 546), (548, 558, 557, 547), (549, 559, 558, 548), (550, 560, 559, 549), (551, 561, 560, 550), (552, 562, 561, 551), (553, 563, 562, 552), (554, 564, 563, 553), (555, 565, 564, 554), (557, 567, 566, 556), (558, 568, 567, 557), (559, 569, 568, 558), (560, 570, 569, 559), (561, 571, 570, 560), (562, 572, 571, 561), (563, 573, 572, 562), (564, 574, 573, 563), (565, 575, 574, 564), (567, 577, 576, 566), (568, 578, 577, 567), (569, 579, 578, 568), (570, 580, 579, 569), (571, 581, 580, 570), (572, 582, 581, 571), (573, 583, 582, 572), (574, 584, 583, 573), (575, 585, 584, 574), (577, 587, 586, 576), (578, 588, 587, 577), (579, 589, 588, 578), (580, 590, 589, 579), (581, 591, 590, 580), (582, 592, 591, 581), (583, 593, 592, 582), (584, 594, 593, 583), (585, 595, 594, 584), (587, 597, 596, 586), (588, 598, 597, 587), (589, 599, 598, 588), (590, 600, 599, 589), (591, 601, 600, 590), (592, 602, 601, 591), (593, 603, 602, 592), (594, 604, 603, 593), (595, 605, 604, 594), (597, 607, 606, 596), (598, 608, 607, 597), (599, 609, 608, 598), (600, 610, 609, 599), (601, 611, 610, 600), (602, 612, 611, 601), (603, 613, 612, 602), (604, 614, 613, 603), (605, 615, 614, 604), (607, 617, 616, 606), (608, 618, 617, 607), (609, 619, 618, 608), (610, 620, 619, 609), (611, 621, 620, 610), (612, 622, 621, 611), (613, 623, 622, 612), (614, 624, 623, 613), (615, 625, 624, 614), (617, 627, 626, 616), (618, 628, 627, 617), (619, 629, 628, 618), (620, 630, 629, 619), (621, 631, 630, 620), (622, 632, 631, 621), (623, 633, 632, 622), (624, 634, 633, 623), (625, 635, 634, 624), (627, 637, 636, 626), (628, 638, 637, 627), (629, 639, 638, 628), (630, 640, 639, 629), (631, 641, 640, 630), (632, 642, 641, 631), (633, 643, 642, 632), (634, 644, 643, 633), (635, 645, 644, 634), (637, 647, 646, 636), (638, 648, 647, 637), (639, 649, 648, 638), (640, 650, 649, 639), (641, 651, 650, 640), (642, 652, 651, 641), (643, 653, 652, 642), (644, 654, 653, 643), (645, 655, 654, 644), (647, 657, 656, 646), (648, 658, 657, 647), (649, 659, 658, 648), (650, 660, 659, 649), (651, 661, 660, 650), (652, 662, 661, 651), (653, 663, 662, 652), (654, 664, 663, 653), (655, 665, 664, 654), (657, 667, 666, 656), (658, 668, 667, 657), (659, 669, 668, 658), (660, 670, 669, 659), (661, 671, 670, 660), (662, 672, 671, 661), (663, 673, 672, 662), (664, 674, 673, 663), (665, 675, 674, 664), (667, 677, 676, 666), (668, 678, 677, 667), (669, 679, 678, 668), (670, 680, 679, 669), (671, 681, 680, 670), (672, 682, 681, 671), (673, 683, 682, 672), (674, 684, 683, 673), (675, 685, 684, 674), (677, 687, 686, 676), (678, 688, 687, 677), (679, 689, 688, 678), (680, 690, 689, 679), (681, 691, 690, 680), (682, 692, 691, 681), (683, 693, 692, 682), (684, 694, 693, 683), (685, 695, 694, 684), (687, 697, 696, 686), (688, 698, 697, 687), (689, 699, 698, 688), (690, 700, 699, 689), (691, 701, 700, 690), (692, 702, 701, 691), (693, 703, 702, 692), (694, 704, 703, 693), (695, 705, 704, 694), (697, 707, 706, 696), (698, 708, 707, 697), (699, 709, 708, 698), (700, 710, 709, 699), (701, 711, 710, 700), (702, 712, 711, 701), (703, 713, 712, 702), (704, 714, 713, 703), (705, 715, 714, 704), (707, 717, 716, 706), (708, 718, 717, 707), (709, 719, 718, 708), (710, 720, 719, 709), (711, 721, 720, 710), (712, 722, 721, 711), (713, 723, 722, 712), (714, 724, 723, 713), (715, 725, 724, 714), (717, 727, 726, 716), (718, 728, 727, 717), (719, 729, 728, 718), (720, 730, 729, 719), (721, 731, 730, 720), (722, 732, 731, 721), (723, 733, 732, 722), (724, 734, 733, 723), (725, 735, 734, 724), (727, 737, 736, 726), (728, 738, 737, 727), (729, 739, 738, 728), (730, 740, 739, 729), (731, 741, 740, 730), (732, 742, 741, 731), (733, 743, 742, 732), (734, 744, 743, 733), (735, 745, 744, 734), (737, 747, 746, 736), (738, 748, 747, 737), (739, 749, 748, 738), (740, 750, 749, 739), (741, 751, 750, 740), (742, 752, 751, 741), (743, 753, 752, 742), (744, 754, 753, 743), (745, 755, 754, 744), (747, 757, 756, 746), (748, 758, 757, 747), (749, 759, 758, 748), (750, 760, 759, 749), (751, 761, 760, 750), (752, 762, 761, 751), (753, 763, 762, 752), (754, 764, 763, 753), (755, 765, 764, 754), (757, 767, 766, 756), (758, 768, 767, 757), (759, 769, 768, 758), (760, 770, 769, 759), (761, 771, 770, 760), (762, 772, 771, 761), (763, 773, 772, 762), (764, 774, 773, 763), (765, 775, 774, 764), (767, 777, 776, 766), (768, 778, 777, 767), (769, 779, 778, 768), (770, 780, 779, 769), (771, 781, 780, 770), (772, 782, 781, 771), (773, 783, 782, 772), (774, 784, 783, 773), (775, 785, 784, 774), (777, 787, 786, 776), (778, 788, 787, 777), (779, 789, 788, 778), (780, 790, 789, 779), (781, 791, 790, 780), (782, 792, 791, 781), (783, 793, 792, 782), (784, 794, 793, 783), (785, 795, 794, 784), (787, 797, 796, 786), (788, 798, 797, 787), (789, 799, 798, 788), (790, 800, 799, 789), (791, 801, 800, 790), (792, 802, 801, 791), (793, 803, 802, 792), (794, 804, 803, 793), (795, 805, 804, 794), (797, 807, 806, 796), (798, 808, 807, 797), (799, 809, 808, 798), (800, 810, 809, 799), (801, 811, 810, 800), (802, 812, 811, 801), (803, 813, 812, 802), (804, 814, 813, 803), (805, 815, 814, 804), (807, 137, 136, 806), (808, 138, 137, 807), (809, 139, 138, 808), (810, 140, 139, 809), (811, 141, 140, 810), (812, 142, 141, 811), (813, 143, 142, 812), (814, 144, 143, 813), (815, 145, 144, 814)])
me_121.polygons.foreach_set('use_smooth', [0, 0, 0, 0, 0, 0, 0, 0, 0, 0, 0, 0, 0, 0, 0, 0, 0, 0, 0, 0, 0, 0, 0, 0, 0, 0, 0, 0, 0, 0, 0, 0, 0, 0, 0, 0, 0, 0, 0, 0, 0, 0, 0, 0, 0, 0, 0, 0, 0, 0, 0, 0, 0, 0, 0, 0, 0, 0, 0, 0, 0, 0, 0, 0, 0, 0, 0, 0, 0, 0, 0, 0, 0, 0, 0, 0, 0, 0, 0, 0, 0, 0, 0, 0, 0, 0, 0, 0, 0, 0, 0, 0, 0, 0, 0, 0, 0, 0, 0, 0, 0, 0, 0, 0, 0, 0, 0, 0, 0, 0, 0, 0, 0, 0, 0, 0, 0, 0, 0, 0, 0, 0, 0, 0, 0, 0, 0, 0, 0, 0, 0, 0, 1, 1, 1, 1, 1, 1, 1, 1, 1, 1, 1, 1, 1, 1, 1, 1, 1, 1, 1, 1, 1, 1, 1, 1, 1, 1, 1, 1, 1, 1, 1, 1, 1, 1, 1, 1, 1, 1, 1, 1, 1, 1, 1, 1, 1, 1, 1, 1, 1, 1, 1, 1, 1, 1, 1, 1, 1, 1, 1, 1, 1, 1, 1, 1, 1, 1, 1, 1, 1, 1, 1, 1, 1, 1, 1, 1, 1, 1, 1, 1, 1, 1, 1, 1, 1, 1, 1, 1, 1, 1, 1, 1, 1, 1, 1, 1, 1, 1, 1, 1, 1, 1, 1, 1, 1, 1, 1, 1, 1, 1, 1, 1, 1, 1, 1, 1, 1, 1, 1, 1, 1, 1, 1, 1, 1, 1, 1, 1, 1, 1, 1, 1, 1, 1, 1, 1, 1, 1, 1, 1, 1, 1, 1, 1, 1, 1, 1, 1, 1, 1, 1, 1, 1, 1, 1, 1, 1, 1, 1, 1, 1, 1, 1, 1, 1, 1, 1, 1, 1, 1, 1, 1, 1, 1, 1, 1, 1, 1, 1, 1, 1, 1, 1, 1, 1, 1, 1, 1, 1, 1, 1, 1, 1, 1, 1, 1, 1, 1, 1, 1, 1, 1, 1, 1, 1, 1, 1, 1, 1, 1, 1, 1, 1, 1, 1, 1, 1, 1, 1, 1, 1, 1, 1, 1, 1, 1, 1, 1, 1, 1, 1, 1, 1, 1, 1, 1, 1, 1, 1, 1, 1, 1, 1, 1, 1, 1, 1, 1, 1, 1, 1, 1, 1, 1, 1, 1, 1, 1, 1, 1, 1, 1, 1, 1, 1, 1, 1, 1, 1, 1, 1, 1, 1, 1, 1, 1, 1, 1, 1, 1, 1, 1, 1, 1, 1, 1, 1, 1, 1, 1, 1, 1, 1, 1, 1, 1, 1, 1, 1, 1, 1, 1, 1, 1, 1, 1, 1, 1, 1, 1, 1, 1, 1, 1, 1, 1, 1, 1, 1, 1, 1, 1, 1, 1, 1, 1, 1, 1, 1, 1, 1, 1, 1, 1, 1, 1, 1, 1, 1, 1, 1, 1, 1, 1, 1, 1, 1, 1, 1, 1, 1, 1, 1, 1, 1, 1, 1, 1, 1, 1, 1, 1, 1, 1, 1, 1, 1, 1, 1, 1, 1, 1, 1, 1, 1, 1, 1, 1, 1, 1, 1, 1, 1, 1, 1, 1, 1, 1, 1, 1, 1, 1, 1, 1, 1, 1, 1, 1, 1, 1, 1, 1, 1, 1, 1, 1, 1, 1, 1, 1, 1, 1, 1, 1, 1, 1, 1, 1, 1, 1, 1, 1, 1, 1, 1, 1, 1, 1, 1, 1, 1, 1, 1, 1, 1, 1, 1, 1, 1, 1, 1, 1, 1, 1, 1, 1, 1, 1, 1, 1, 1, 1, 1, 1, 1, 1, 1, 1, 1, 1, 1, 1, 1, 1, 1, 1, 1, 1, 1, 1, 1, 1, 1, 1, 1, 1, 1, 1, 1, 1, 1, 1, 1, 1, 1, 1, 1, 1, 1, 1, 1, 1, 1, 1, 1, 1, 1, 1, 1, 1, 1, 1, 1, 1, 1, 1, 1, 1, 1, 1, 1, 1, 1, 1, 1, 1, 1, 1, 1, 1, 1, 1, 1, 1, 1, 1, 1, 1, 1, 1, 1, 1, 1, 1, 1, 1, 1, 1, 1, 1, 1, 1, 1, 1, 1, 1, 1, 1, 1, 1, 1, 1, 1, 1, 1, 1, 1, 1, 1, 1, 1, 1, 1, 1, 1, 1, 1, 1, 1, 1, 1, 1, 1, 1, 1, 1, 1, 1, 1, 1, 1, 1, 1, 1, 1, 1, 1, 1, 1, 1, 1, 1, 1, 1, 1, 1, 1, 1, 1, 1, 1, 1, 1, 1, 1, 1, 1, 1, 1, 1, 1, 1])
_uv = me_121.uv_layers.new(name='UVMap')
_uv.uv.foreach_set('vector', [0.6061, 0.6692, 0.7092, 0.3512, 0.7643, 0.3594, 0.6061, 0.6692, 0.5884, 0.5918, 0.7092, 0.3512, 0.5884, 0.5918, 0.4803, 0.3171, 0.5361, 0.3254, 0.5884, 0.5918, 0.5663, 0.7318, 0.4803, 0.3171, 0.6061, 0.6692, 0.5663, 0.7318, 0.5884, 0.5918, 0.6183, 0.7237, 0.5663, 0.7318, 0.6061, 0.6692, 0.619, 0.7266, 0.5663, 0.7318, 0.6183, 0.7237, 0.6198, 0.7295, 0.5663, 0.7318, 0.619, 0.7266, 0.6206, 0.7322, 0.5663, 0.7318, 0.6198, 0.7295, 0.6215, 0.7348, 0.5663, 0.7318, 0.6206, 0.7322, 0.6225, 0.7373, 0.5663, 0.7318, 0.6215, 0.7348, 0.6235, 0.7396, 0.5663, 0.7318, 0.6225, 0.7373, 0.6246, 0.7417, 0.5663, 0.7318, 0.6235, 0.7396, 0.6246, 0.7417, 0.5692, 0.7431, 0.5663, 0.7318, 0.6257, 0.7438, 0.5692, 0.7431, 0.6246, 0.7417, 0.6269, 0.7457, 0.5692, 0.7431, 0.6257, 0.7438, 0.6281, 0.7474, 0.5692, 0.7431, 0.6269, 0.7457, 0.6294, 0.7491, 0.5692, 0.7431, 0.6281, 0.7474, 0.6307, 0.7505, 0.5692, 0.7431, 0.6294, 0.7491, 0.6322, 0.7519, 0.5692, 0.7431, 0.6307, 0.7505, 0.6338, 0.7533, 0.5692, 0.7431, 0.6322, 0.7519, 0.6338, 0.7533, 0.5727, 0.7537, 0.5692, 0.7431, 0.6354, 0.7545, 0.5727, 0.7537, 0.6338, 0.7533, 0.6372, 0.7557, 0.5727, 0.7537, 0.6354, 0.7545, 0.7452, 0.865, 0.7594, 0.7846, 0.7643, 0.7847, 0.6395, 0.7569, 0.5727, 0.7537, 0.6372, 0.7557, 0.7452, 0.865, 0.7545, 0.7844, 0.7594, 0.7846, 0.7452, 0.865, 0.7499, 0.7842, 0.7545, 0.7844, 0.6422, 0.7583, 0.5727, 0.7537, 0.6395, 0.7569, 0.7452, 0.865, 0.7454, 0.7839, 0.7499, 0.7842, 0.6458, 0.7598, 0.5727, 0.7537, 0.6422, 0.7583, 0.7452, 0.865, 0.7411, 0.7836, 0.7454, 0.7839, 0.7452, 0.865, 0.737, 0.7833, 0.7411, 0.7836, 0.6505, 0.7616, 0.5727, 0.7537, 0.6458, 0.7598, 0.7452, 0.865, 0.733, 0.7828, 0.737, 0.7833, 0.657, 0.7639, 0.5727, 0.7537, 0.6505, 0.7616, 0.7452, 0.865, 0.7292, 0.7823, 0.733, 0.7828, 0.6666, 0.7668, 0.5727, 0.7537, 0.657, 0.7639, 0.7452, 0.865, 0.7256, 0.7818, 0.7292, 0.7823, 0.7452, 0.865, 0.7221, 0.7812, 0.7256, 0.7818, 0.6825, 0.7713, 0.5727, 0.7537, 0.6666, 0.7668, 0.7452, 0.865, 0.7188, 0.7806, 0.7221, 0.7812, 0.7157, 0.7799, 0.5727, 0.7537, 0.6825, 0.7713, 0.7452, 0.865, 0.7157, 0.7799, 0.7188, 0.7806, 0.7452, 0.865, 0.5727, 0.7537, 0.7157, 0.7799, 0.7452, 0.865, 0.5783, 0.7711, 0.5727, 0.7537, 0.7452, 0.865, 0.5851, 0.7872, 0.5783, 0.7711, 0.7452, 0.865, 0.5931, 0.8018, 0.5851, 0.7872, 0.7452, 0.865, 0.6023, 0.8151, 0.5931, 0.8018, 0.7452, 0.865, 0.6126, 0.8269, 0.6023, 0.8151, 0.7452, 0.865, 0.6241, 0.8373, 0.6126, 0.8269, 0.7401, 0.8662, 0.6241, 0.8373, 0.7452, 0.865, 0.7401, 0.8662, 0.6368, 0.8462, 0.6241, 0.8373, 0.735, 0.8671, 0.6368, 0.8462, 0.7401, 0.8662, 0.7299, 0.8678, 0.6368, 0.8462, 0.735, 0.8671, 0.7248, 0.8683, 0.6368, 0.8462, 0.7299, 0.8678, 0.7248, 0.8683, 0.6507, 0.8538, 0.6368, 0.8462, 0.7195, 0.8686, 0.6507, 0.8538, 0.7248, 0.8683, 0.7143, 0.8687, 0.6507, 0.8538, 0.7195, 0.8686, 0.709, 0.8685, 0.6507, 0.8538, 0.7143, 0.8687, 0.709, 0.8685, 0.6657, 0.8599, 0.6507, 0.8538, 0.7037, 0.8682, 0.6657, 0.8599, 0.709, 0.8685, 0.6983, 0.8676, 0.6657, 0.8599, 0.7037, 0.8682, 0.6929, 0.8668, 0.6657, 0.8599, 0.6983, 0.8676, 0.6929, 0.8668, 0.6819, 0.8646, 0.6657, 0.8599, 0.6874, 0.8658, 0.6819, 0.8646, 0.6929, 0.8668, 0.9999, 0.06169, 0.6361, 0.1225, 0.9999, 0.0001463, 0.7177, 0.1543, 0.6361, 0.1225, 0.9999, 0.06169, 0.9999, 0.3168, 0.7177, 0.1543, 0.9999, 0.2546, 0.5615, 0.1557, 0.7177, 0.1543, 0.9999, 0.3168, 0.5615, 0.1557, 0.6361, 0.1225, 0.7177, 0.1543, 0.5615, 0.1557, 0.5787, 0.1004, 0.6361, 0.1225, 0.5615, 0.1557, 0.5756, 0.09912, 0.5787, 0.1004, 0.5615, 0.1557, 0.5726, 0.0978, 0.5756, 0.09912, 0.5615, 0.1557, 0.5698, 0.09643, 0.5726, 0.0978, 0.5615, 0.1557, 0.5671, 0.09503, 0.5698, 0.09643, 0.5615, 0.1557, 0.5646, 0.09359, 0.5671, 0.09503, 0.5615, 0.1557, 0.5622, 0.09211, 0.5646, 0.09359, 0.5615, 0.1557, 0.56, 0.09059, 0.5622, 0.09211, 0.5495, 0.1507, 0.56, 0.09059, 0.5615, 0.1557, 0.5495, 0.1507, 0.558, 0.08904, 0.56, 0.09059, 0.5495, 0.1507, 0.5561, 0.08744, 0.558, 0.08904, 0.5495, 0.1507, 0.5544, 0.08581, 0.5561, 0.08744, 0.5495, 0.1507, 0.5528, 0.08414, 0.5544, 0.08581, 0.5495, 0.1507, 0.5514, 0.08243, 0.5528, 0.08414, 0.5495, 0.1507, 0.5502, 0.08065, 0.5514, 0.08243, 0.5495, 0.1507, 0.5489, 0.07876, 0.5502, 0.08065, 0.5386, 0.1453, 0.5489, 0.07876, 0.5495, 0.1507, 0.5386, 0.1453, 0.5479, 0.07677, 0.5489, 0.07876, 0.5386, 0.1453, 0.5469, 0.07467, 0.5479, 0.07677, 0.5379, 0.02642, 0.4866, 0.02726, 0.5384, 0.02332, 0.5386, 0.1453, 0.5459, 0.07245, 0.5469, 0.07467, 0.5376, 0.02943, 0.4866, 0.02726, 0.5379, 0.02642, 0.5372, 0.03233, 0.4866, 0.02726, 0.5376, 0.02943, 0.5386, 0.1453, 0.5448, 0.07011, 0.5459, 0.07245, 0.5369, 0.03514, 0.4866, 0.02726, 0.5372, 0.03233, 0.5386, 0.1453, 0.5436, 0.06767, 0.5448, 0.07011, 0.5367, 0.03784, 0.4866, 0.02726, 0.5369, 0.03514, 0.5365, 0.04045, 0.4866, 0.02726, 0.5367, 0.03784, 0.5386, 0.1453, 0.5424, 0.06512, 0.5436, 0.06767, 0.5364, 0.04295, 0.4866, 0.02726, 0.5365, 0.04045, 0.5386, 0.1453, 0.5411, 0.06247, 0.5424, 0.06512, 0.5363, 0.04536, 0.4866, 0.02726, 0.5364, 0.04295, 0.5386, 0.1453, 0.5397, 0.05973, 0.5411, 0.06247, 0.5363, 0.04766, 0.4866, 0.02726, 0.5363, 0.04536, 0.5363, 0.04987, 0.4866, 0.02726, 0.5363, 0.04766, 0.5386, 0.1453, 0.5381, 0.05689, 0.5397, 0.05973, 0.5364, 0.05197, 0.4866, 0.02726, 0.5363, 0.04987, 0.5386, 0.1453, 0.5365, 0.05397, 0.5381, 0.05689, 0.5365, 0.05397, 0.4866, 0.02726, 0.5364, 0.05197, 0.5386, 0.1453, 0.4866, 0.02726, 0.5365, 0.05397, 0.5284, 0.14, 0.4866, 0.02726, 0.5386, 0.1453, 0.5191, 0.1342, 0.4866, 0.02726, 0.5284, 0.14, 0.5108, 0.1278, 0.4866, 0.02726, 0.5191, 0.1342, 0.5035, 0.1208, 0.4866, 0.02726, 0.5108, 0.1278, 0.4972, 0.1132, 0.4866, 0.02726, 0.5035, 0.1208, 0.4919, 0.1051, 0.4866, 0.02726, 0.4972, 0.1132, 0.4919, 0.1051, 0.4854, 0.03027, 0.4866, 0.02726, 0.4876, 0.09633, 0.4854, 0.03027, 0.4919, 0.1051, 0.4876, 0.09633, 0.4843, 0.03333, 0.4854, 0.03027, 0.4876, 0.09633, 0.4834, 0.03644, 0.4843, 0.03333, 0.4876, 0.09633, 0.4826, 0.03959, 0.4834, 0.03644, 0.4843, 0.08699, 0.4826, 0.03959, 0.4876, 0.09633, 0.4843, 0.08699, 0.4819, 0.04279, 0.4826, 0.03959, 0.4843, 0.08699, 0.4813, 0.04604, 0.4819, 0.04279, 0.4843, 0.08699, 0.4809, 0.04934, 0.4813, 0.04604, 0.4819, 0.07707, 0.4809, 0.04934, 0.4843, 0.08699, 0.4819, 0.07707, 0.4806, 0.05269, 0.4809, 0.04934, 0.4819, 0.07707, 0.4804, 0.05609, 0.4806, 0.05269, 0.4819, 0.07707, 0.4803, 0.05955, 0.4804, 0.05609, 0.4806, 0.06657, 0.4803, 0.05955, 0.4819, 0.07707, 0.4806, 0.06657, 0.4804, 0.06304, 0.4803, 0.05955, 0.2937, 0.3439, 0.4062, 0.05269, 0.4009, 0.05966, 0.2948, 0.3725, 0.2924, 0.3176, 0.4115, 0.0468, 0.4062, 0.05269, 0.2937, 0.3439, 0.2908, 0.2951, 0.4168, 0.04204, 0.4115, 0.0468, 0.2924, 0.3176, 0.2886, 0.2773, 0.4219, 0.03837, 0.4168, 0.04204, 0.2908, 0.2951, 0.2647, 0.2461, 0.4066, 0.005023, 0.4219, 0.03837, 0.2886, 0.2773, 0.2608, 0.244, 0.4066, 0.003652, 0.4066, 0.005023, 0.2647, 0.2461, 0.2557, 0.2456, 0.4065, 0.002831, 0.4066, 0.003652, 0.2608, 0.244, 0.2496, 0.2503, 0.4064, 0.001945, 0.4065, 0.002831, 0.2557, 0.2456, 0.2431, 0.2569, 0.4061, 0.0001463, 0.4064, 0.001945, 0.2496, 0.2503, 0.4062, 0.05269, 0.4527, 0.05188, 0.4525, 0.05797, 0.4009, 0.05966, 0.4115, 0.0468, 0.452, 0.04696, 0.4527, 0.05188, 0.4062, 0.05269, 0.4168, 0.04204, 0.4502, 0.04371, 0.452, 0.04696, 0.4115, 0.0468, 0.4219, 0.03837, 0.4476, 0.04241, 0.4502, 0.04371, 0.4168, 0.04204, 0.4066, 0.005023, 0.4788, 0.03278, 0.4476, 0.04241, 0.4219, 0.03837, 0.4066, 0.003652, 0.48, 0.03048, 0.4788, 0.03278, 0.4066, 0.005023, 0.4065, 0.002831, 0.48, 0.0296, 0.48, 0.03048, 0.4066, 0.003652, 0.4064, 0.001945, 0.4796, 0.02971, 0.48, 0.0296, 0.4065, 0.002831, 0.4061, 0.0001463, 0.4795, 0.03009, 0.4796, 0.02971, 0.4064, 0.001945, 0.4527, 0.05188, 0.3246, 0.5498, 0.3131, 0.5455, 0.4525, 0.05797, 0.452, 0.04696, 0.3355, 0.5544, 0.3246, 0.5498, 0.4527, 0.05188, 0.4502, 0.04371, 0.3457, 0.5593, 0.3355, 0.5544, 0.452, 0.04696, 0.4476, 0.04241, 0.3553, 0.5645, 0.3457, 0.5593, 0.4502, 0.04371, 0.4788, 0.03278, 0.4255, 0.5803, 0.3553, 0.5645, 0.4476, 0.04241, 0.48, 0.03048, 0.4367, 0.5815, 0.4255, 0.5803, 0.4788, 0.03278, 0.48, 0.0296, 0.4479, 0.5822, 0.4367, 0.5815, 0.48, 0.03048, 0.4796, 0.02971, 0.459, 0.5822, 0.4479, 0.5822, 0.48, 0.0296, 0.4795, 0.03009, 0.4698, 0.5814, 0.459, 0.5822, 0.4796, 0.02971, 0.3246, 0.5498, 0.3185, 0.5697, 0.3085, 0.5659, 0.3131, 0.5455, 0.3355, 0.5544, 0.3282, 0.5737, 0.3185, 0.5697, 0.3246, 0.5498, 0.3457, 0.5593, 0.3376, 0.5778, 0.3282, 0.5737, 0.3355, 0.5544, 0.3553, 0.5645, 0.3468, 0.5819, 0.3376, 0.5778, 0.3457, 0.5593, 0.4255, 0.5803, 0.4233, 0.6054, 0.3468, 0.5819, 0.3553, 0.5645, 0.4367, 0.5815, 0.4355, 0.6068, 0.4233, 0.6054, 0.4255, 0.5803, 0.4479, 0.5822, 0.4482, 0.6076, 0.4355, 0.6068, 0.4367, 0.5815, 0.459, 0.5822, 0.4617, 0.6076, 0.4482, 0.6076, 0.4479, 0.5822, 0.4698, 0.5814, 0.4762, 0.606, 0.4617, 0.6076, 0.459, 0.5822, 0.3185, 0.5697, 0.3121, 0.5876, 0.3029, 0.5837, 0.3085, 0.5659, 0.3282, 0.5737, 0.3211, 0.5916, 0.3121, 0.5876, 0.3185, 0.5697, 0.3376, 0.5778, 0.3301, 0.5956, 0.3211, 0.5916, 0.3282, 0.5737, 0.3468, 0.5819, 0.339, 0.5997, 0.3301, 0.5956, 0.3376, 0.5778, 0.4233, 0.6054, 0.4193, 0.631, 0.339, 0.5997, 0.3468, 0.5819, 0.4355, 0.6068, 0.4325, 0.6335, 0.4193, 0.631, 0.4233, 0.6054, 0.4482, 0.6076, 0.4468, 0.6356, 0.4325, 0.6335, 0.4355, 0.6068, 0.4617, 0.6076, 0.4625, 0.6368, 0.4468, 0.6356, 0.4482, 0.6076, 0.4762, 0.606, 0.48, 0.637, 0.4625, 0.6368, 0.4617, 0.6076, 0.3121, 0.5876, 0.3052, 0.6039, 0.2965, 0.5996, 0.3029, 0.5837, 0.3211, 0.5916, 0.3139, 0.6082, 0.3052, 0.6039, 0.3121, 0.5876, 0.3301, 0.5956, 0.3224, 0.6126, 0.3139, 0.6082, 0.3211, 0.5916, 0.339, 0.5997, 0.331, 0.617, 0.3224, 0.6126, 0.3301, 0.5956, 0.4193, 0.631, 0.4127, 0.657, 0.331, 0.617, 0.339, 0.5997, 0.4325, 0.6335, 0.4268, 0.6611, 0.4127, 0.657, 0.4193, 0.631, 0.4468, 0.6356, 0.4422, 0.665, 0.4268, 0.6611, 0.4325, 0.6335, 0.4625, 0.6368, 0.4593, 0.6685, 0.4422, 0.665, 0.4468, 0.6356, 0.48, 0.637, 0.4789, 0.6713, 0.4593, 0.6685, 0.4625, 0.6368, 0.3052, 0.6039, 0.2979, 0.6189, 0.2896, 0.6141, 0.2965, 0.5996, 0.3139, 0.6082, 0.306, 0.6237, 0.2979, 0.6189, 0.3052, 0.6039, 0.3224, 0.6126, 0.3142, 0.6285, 0.306, 0.6237, 0.3139, 0.6082, 0.331, 0.617, 0.3224, 0.6334, 0.3142, 0.6285, 0.3224, 0.6126, 0.4127, 0.657, 0.4033, 0.6828, 0.3224, 0.6334, 0.331, 0.617, 0.4268, 0.6611, 0.4177, 0.6888, 0.4033, 0.6828, 0.4127, 0.657, 0.4422, 0.665, 0.4336, 0.6949, 0.4177, 0.6888, 0.4268, 0.6611, 0.4593, 0.6685, 0.4515, 0.701, 0.4336, 0.6949, 0.4422, 0.665, 0.4789, 0.6713, 0.4723, 0.707, 0.4515, 0.701, 0.4593, 0.6685, 0.2979, 0.6189, 0.2899, 0.6326, 0.2821, 0.6273, 0.2896, 0.6141, 0.306, 0.6237, 0.2975, 0.6379, 0.2899, 0.6326, 0.2979, 0.6189, 0.3142, 0.6285, 0.3052, 0.6433, 0.2975, 0.6379, 0.306, 0.6237, 0.3224, 0.6334, 0.3129, 0.6489, 0.3052, 0.6433, 0.3142, 0.6285, 0.4033, 0.6828, 0.3908, 0.7079, 0.3129, 0.6489, 0.3224, 0.6334, 0.4177, 0.6888, 0.4051, 0.716, 0.3908, 0.7079, 0.4033, 0.6828, 0.4336, 0.6949, 0.421, 0.7244, 0.4051, 0.716, 0.4177, 0.6888, 0.4515, 0.701, 0.4391, 0.7332, 0.421, 0.7244, 0.4336, 0.6949, 0.4723, 0.707, 0.4603, 0.7426, 0.4391, 0.7332, 0.4515, 0.701, 0.2899, 0.6326, 0.2812, 0.645, 0.274, 0.6391, 0.2821, 0.6273, 0.2975, 0.6379, 0.2882, 0.6509, 0.2812, 0.645, 0.2899, 0.6326, 0.3052, 0.6433, 0.2953, 0.6569, 0.2882, 0.6509, 0.2975, 0.6379, 0.3129, 0.6489, 0.3025, 0.6631, 0.2953, 0.6569, 0.3052, 0.6433, 0.3908, 0.7079, 0.3753, 0.732, 0.3025, 0.6631, 0.3129, 0.6489, 0.4051, 0.716, 0.3891, 0.7421, 0.3753, 0.732, 0.3908, 0.7079, 0.421, 0.7244, 0.4044, 0.7528, 0.3891, 0.7421, 0.4051, 0.716, 0.4391, 0.7332, 0.4221, 0.7645, 0.4044, 0.7528, 0.421, 0.7244, 0.4603, 0.7426, 0.443, 0.7773, 0.4221, 0.7645, 0.4391, 0.7332, 0.2812, 0.645, 0.2719, 0.6561, 0.2655, 0.6497, 0.274, 0.6391, 0.2882, 0.6509, 0.2782, 0.6626, 0.2719, 0.6561, 0.2812, 0.645, 0.2953, 0.6569, 0.2845, 0.6692, 0.2782, 0.6626, 0.2882, 0.6509, 0.3025, 0.6631, 0.291, 0.676, 0.2845, 0.6692, 0.2953, 0.6569, 0.3753, 0.732, 0.3567, 0.7544, 0.291, 0.676, 0.3025, 0.6631, 0.3891, 0.7421, 0.3695, 0.7665, 0.3567, 0.7544, 0.3753, 0.732, 0.4044, 0.7528, 0.3839, 0.7796, 0.3695, 0.7665, 0.3891, 0.7421, 0.4221, 0.7645, 0.4005, 0.794, 0.3839, 0.7796, 0.4044, 0.7528, 0.443, 0.7773, 0.4204, 0.8103, 0.4005, 0.794, 0.4221, 0.7645, 0.2719, 0.6561, 0.2618, 0.6659, 0.2562, 0.659, 0.2655, 0.6497, 0.2782, 0.6626, 0.2673, 0.6729, 0.2618, 0.6659, 0.2719, 0.6561, 0.2845, 0.6692, 0.2728, 0.68, 0.2673, 0.6729, 0.2782, 0.6626, 0.291, 0.676, 0.2785, 0.6875, 0.2728, 0.68, 0.2845, 0.6692, 0.3567, 0.7544, 0.3351, 0.7749, 0.2785, 0.6875, 0.291, 0.676, 0.3695, 0.7665, 0.3466, 0.7889, 0.3351, 0.7749, 0.3567, 0.7544, 0.3839, 0.7796, 0.3594, 0.8041, 0.3466, 0.7889, 0.3695, 0.7665, 0.4005, 0.794, 0.3744, 0.8213, 0.3594, 0.8041, 0.3839, 0.7796, 0.4204, 0.8103, 0.3925, 0.841, 0.3744, 0.8213, 0.4005, 0.794, 0.2618, 0.6659, 0.2512, 0.6744, 0.2464, 0.6672, 0.2562, 0.659, 0.2673, 0.6729, 0.2557, 0.6818, 0.2512, 0.6744, 0.2618, 0.6659, 0.2728, 0.68, 0.2603, 0.6894, 0.2557, 0.6818, 0.2673, 0.6729, 0.2785, 0.6875, 0.2649, 0.6974, 0.2603, 0.6894, 0.2728, 0.68, 0.3351, 0.7749, 0.3108, 0.793, 0.2649, 0.6974, 0.2785, 0.6875, 0.3466, 0.7889, 0.3204, 0.8086, 0.3108, 0.793, 0.3351, 0.7749, 0.3594, 0.8041, 0.3311, 0.8258, 0.3204, 0.8086, 0.3466, 0.7889, 0.3744, 0.8213, 0.3437, 0.8455, 0.3311, 0.8258, 0.3594, 0.8041, 0.3925, 0.841, 0.359, 0.8686, 0.3437, 0.8455, 0.3744, 0.8213, 0.2512, 0.6744, 0.2399, 0.6816, 0.2361, 0.6741, 0.2464, 0.6672, 0.2557, 0.6818, 0.2435, 0.6892, 0.2399, 0.6816, 0.2512, 0.6744, 0.2603, 0.6894, 0.247, 0.6971, 0.2435, 0.6892, 0.2557, 0.6818, 0.2649, 0.6974, 0.2505, 0.7054, 0.247, 0.6971, 0.2603, 0.6894, 0.3108, 0.793, 0.284, 0.8082, 0.2505, 0.7054, 0.2649, 0.6974, 0.3204, 0.8086, 0.2911, 0.8249, 0.284, 0.8082, 0.3108, 0.793, 0.3311, 0.8258, 0.2989, 0.8436, 0.2911, 0.8249, 0.3204, 0.8086, 0.3437, 0.8455, 0.3081, 0.8654, 0.2989, 0.8436, 0.3311, 0.8258, 0.359, 0.8686, 0.3195, 0.8914, 0.3081, 0.8654, 0.3437, 0.8455, 0.2399, 0.6816, 0.2283, 0.6874, 0.2253, 0.68, 0.2361, 0.6741, 0.2435, 0.6892, 0.2308, 0.695, 0.2283, 0.6874, 0.2399, 0.6816, 0.247, 0.6971, 0.2331, 0.7028, 0.2308, 0.695, 0.2435, 0.6892, 0.2505, 0.7054, 0.2352, 0.7112, 0.2331, 0.7028, 0.247, 0.6971, 0.284, 0.8082, 0.2557, 0.8202, 0.2352, 0.7112, 0.2505, 0.7054, 0.2911, 0.8249, 0.2594, 0.8366, 0.2557, 0.8202, 0.284, 0.8082, 0.2989, 0.8436, 0.2633, 0.8557, 0.2594, 0.8366, 0.2911, 0.8249, 0.3081, 0.8654, 0.2679, 0.8788, 0.2633, 0.8557, 0.2989, 0.8436, 0.3195, 0.8914, 0.2739, 0.9072, 0.2679, 0.8788, 0.3081, 0.8654, 0.2283, 0.6874, 0.2168, 0.692, 0.2141, 0.6849, 0.2253, 0.68, 0.2308, 0.695, 0.2187, 0.6991, 0.2168, 0.692, 0.2283, 0.6874, 0.2331, 0.7028, 0.2196, 0.7063, 0.2187, 0.6991, 0.2308, 0.695, 0.2352, 0.7112, 0.2194, 0.7141, 0.2196, 0.7063, 0.2331, 0.7028, 0.2557, 0.8202, 0.2281, 0.8299, 0.2194, 0.7141, 0.2352, 0.7112, 0.2594, 0.8366, 0.2273, 0.8411, 0.2281, 0.8299, 0.2557, 0.8202, 0.2633, 0.8557, 0.2254, 0.8587, 0.2273, 0.8411, 0.2594, 0.8366, 0.2679, 0.8788, 0.2234, 0.8824, 0.2254, 0.8587, 0.2633, 0.8557, 0.2739, 0.9072, 0.2229, 0.9134, 0.2234, 0.8824, 0.2679, 0.8788, 0.2168, 0.692, 0.2133, 0.6935, 0.211, 0.6868, 0.2141, 0.6849, 0.2187, 0.6991, 0.2149, 0.7002, 0.2133, 0.6935, 0.2168, 0.692, 0.2196, 0.7063, 0.2157, 0.7071, 0.2149, 0.7002, 0.2187, 0.6991, 0.2194, 0.7141, 0.2157, 0.7141, 0.2157, 0.7071, 0.2196, 0.7063, 0.2281, 0.8299, 0.2206, 0.8248, 0.2157, 0.7141, 0.2194, 0.7141, 0.2273, 0.8411, 0.2164, 0.8382, 0.2206, 0.8248, 0.2281, 0.8299, 0.2254, 0.8587, 0.212, 0.8561, 0.2164, 0.8382, 0.2273, 0.8411, 0.2234, 0.8824, 0.2069, 0.88, 0.212, 0.8561, 0.2254, 0.8587, 0.2229, 0.9134, 0.2015, 0.9125, 0.2069, 0.88, 0.2234, 0.8824, 0.2133, 0.6935, 0.2102, 0.6948, 0.2082, 0.6885, 0.211, 0.6868, 0.2149, 0.7002, 0.2115, 0.7011, 0.2102, 0.6948, 0.2133, 0.6935, 0.2157, 0.7071, 0.2122, 0.7076, 0.2115, 0.7011, 0.2149, 0.7002, 0.2157, 0.7141, 0.2125, 0.7142, 0.2122, 0.7076, 0.2157, 0.7071, 0.2206, 0.8248, 0.2128, 0.8195, 0.2125, 0.7142, 0.2157, 0.7141, 0.2164, 0.8382, 0.2064, 0.8339, 0.2128, 0.8195, 0.2206, 0.8248, 0.212, 0.8561, 0.1994, 0.8518, 0.2064, 0.8339, 0.2164, 0.8382, 0.2069, 0.88, 0.191, 0.8753, 0.1994, 0.8518, 0.212, 0.8561, 0.2015, 0.9125, 0.1804, 0.9077, 0.191, 0.8753, 0.2069, 0.88, 0.2102, 0.6948, 0.2073, 0.6958, 0.2055, 0.6899, 0.2082, 0.6885, 0.2115, 0.7011, 0.2084, 0.7019, 0.2073, 0.6958, 0.2102, 0.6948, 0.2122, 0.7076, 0.209, 0.7081, 0.2084, 0.7019, 0.2115, 0.7011, 0.2125, 0.7142, 0.2093, 0.7143, 0.209, 0.7081, 0.2122, 0.7076, 0.2128, 0.8195, 0.2047, 0.8138, 0.2093, 0.7143, 0.2125, 0.7142, 0.2064, 0.8339, 0.1965, 0.8284, 0.2047, 0.8138, 0.2128, 0.8195, 0.1994, 0.8518, 0.1873, 0.846, 0.1965, 0.8284, 0.2064, 0.8339, 0.191, 0.8753, 0.1759, 0.8686, 0.1873, 0.846, 0.1994, 0.8518, 0.1804, 0.9077, 0.1604, 0.8995, 0.1759, 0.8686, 0.191, 0.8753, 0.2073, 0.6958, 0.2045, 0.6968, 0.2031, 0.6911, 0.2055, 0.6899, 0.2084, 0.7019, 0.2055, 0.7026, 0.2045, 0.6968, 0.2073, 0.6958, 0.209, 0.7081, 0.206, 0.7085, 0.2055, 0.7026, 0.2084, 0.7019, 0.2093, 0.7143, 0.2062, 0.7144, 0.206, 0.7085, 0.209, 0.7081, 0.2047, 0.8138, 0.1966, 0.8078, 0.2062, 0.7144, 0.2093, 0.7143, 0.1965, 0.8284, 0.187, 0.8221, 0.1966, 0.8078, 0.2047, 0.8138, 0.1873, 0.846, 0.176, 0.8389, 0.187, 0.8221, 0.1965, 0.8284, 0.1759, 0.8686, 0.1618, 0.86, 0.176, 0.8389, 0.1873, 0.846, 0.1604, 0.8995, 0.1421, 0.8883, 0.1618, 0.86, 0.1759, 0.8686, 0.2045, 0.6968, 0.2019, 0.6975, 0.2007, 0.692, 0.2031, 0.6911, 0.2055, 0.7026, 0.2027, 0.7031, 0.2019, 0.6975, 0.2045, 0.6968, 0.206, 0.7085, 0.2031, 0.7088, 0.2027, 0.7031, 0.2055, 0.7026, 0.2062, 0.7144, 0.2031, 0.7145, 0.2031, 0.7088, 0.206, 0.7085, 0.1966, 0.8078, 0.1886, 0.8014, 0.2031, 0.7145, 0.2062, 0.7144, 0.187, 0.8221, 0.1781, 0.8151, 0.1886, 0.8014, 0.1966, 0.8078, 0.176, 0.8389, 0.1655, 0.8307, 0.1781, 0.8151, 0.187, 0.8221, 0.1618, 0.86, 0.1492, 0.8498, 0.1655, 0.8307, 0.176, 0.8389, 0.1421, 0.8883, 0.1261, 0.8749, 0.1492, 0.8498, 0.1618, 0.86, 0.2019, 0.6975, 0.1994, 0.6981, 0.1985, 0.6928, 0.2007, 0.692, 0.2027, 0.7031, 0.2, 0.7035, 0.1994, 0.6981, 0.2019, 0.6975, 0.2031, 0.7088, 0.2003, 0.709, 0.2, 0.7035, 0.2027, 0.7031, 0.2031, 0.7145, 0.2002, 0.7145, 0.2003, 0.709, 0.2031, 0.7088, 0.1886, 0.8014, 0.181, 0.7948, 0.2002, 0.7145, 0.2031, 0.7145, 0.1781, 0.8151, 0.1697, 0.8076, 0.181, 0.7948, 0.1886, 0.8014, 0.1655, 0.8307, 0.1561, 0.8218, 0.1697, 0.8076, 0.1781, 0.8151, 0.1492, 0.8498, 0.1382, 0.8385, 0.1561, 0.8218, 0.1655, 0.8307, 0.1261, 0.8749, 0.1127, 0.8596, 0.1382, 0.8385, 0.1492, 0.8498, 0.1994, 0.6981, 0.1971, 0.6985, 0.1964, 0.6934, 0.1985, 0.6928, 0.2, 0.7035, 0.1974, 0.7038, 0.1971, 0.6985, 0.1994, 0.6981, 0.2003, 0.709, 0.1976, 0.7092, 0.1974, 0.7038, 0.2, 0.7035, 0.2002, 0.7145, 0.1974, 0.7145, 0.1976, 0.7092, 0.2003, 0.709, 0.181, 0.7948, 0.1738, 0.788, 0.1974, 0.7145, 0.2002, 0.7145, 0.1697, 0.8076, 0.1621, 0.7997, 0.1738, 0.788, 0.181, 0.7948, 0.1561, 0.8218, 0.1479, 0.8123, 0.1621, 0.7997, 0.1697, 0.8076, 0.1382, 0.8385, 0.1291, 0.8264, 0.1479, 0.8123, 0.1561, 0.8218, 0.1127, 0.8596, 0.102, 0.8432, 0.1291, 0.8264, 0.1382, 0.8385, 0.1971, 0.6985, 0.1948, 0.6988, 0.1944, 0.6937, 0.1964, 0.6934, 0.1974, 0.7038, 0.195, 0.704, 0.1948, 0.6988, 0.1971, 0.6985, 0.1976, 0.7092, 0.195, 0.7093, 0.195, 0.704, 0.1974, 0.7038, 0.1974, 0.7145, 0.1948, 0.7146, 0.195, 0.7093, 0.1976, 0.7092, 0.1738, 0.788, 0.167, 0.7811, 0.1948, 0.7146, 0.1974, 0.7145, 0.1621, 0.7997, 0.1552, 0.7918, 0.167, 0.7811, 0.1738, 0.788, 0.1479, 0.8123, 0.1408, 0.8026, 0.1552, 0.7918, 0.1621, 0.7997, 0.1291, 0.8264, 0.1218, 0.8139, 0.1408, 0.8026, 0.1479, 0.8123, 0.102, 0.8432, 0.09439, 0.8261, 0.1218, 0.8139, 0.1291, 0.8264, 0.1948, 0.6988, 0.1926, 0.6989, 0.1924, 0.6939, 0.1944, 0.6937, 0.195, 0.704, 0.1926, 0.7041, 0.1926, 0.6989, 0.1948, 0.6988, 0.195, 0.7093, 0.1924, 0.7094, 0.1926, 0.7041, 0.195, 0.704, 0.1948, 0.7146, 0.1921, 0.7146, 0.1924, 0.7094, 0.195, 0.7093, 0.167, 0.7811, 0.1607, 0.7743, 0.1921, 0.7146, 0.1948, 0.7146, 0.1552, 0.7918, 0.1491, 0.7839, 0.1607, 0.7743, 0.167, 0.7811, 0.1408, 0.8026, 0.135, 0.793, 0.1491, 0.7839, 0.1552, 0.7918, 0.1218, 0.8139, 0.1165, 0.8016, 0.135, 0.793, 0.1408, 0.8026, 0.09439, 0.8261, 0.08988, 0.8091, 0.1165, 0.8016, 0.1218, 0.8139, 0.1926, 0.6989, 0.1904, 0.6989, 0.1904, 0.6938, 0.1924, 0.6939, 0.1926, 0.7041, 0.1903, 0.7041, 0.1904, 0.6989, 0.1926, 0.6989, 0.1924, 0.7094, 0.19, 0.7094, 0.1903, 0.7041, 0.1926, 0.7041, 0.1921, 0.7146, 0.1896, 0.7148, 0.19, 0.7094, 0.1924, 0.7094, 0.1607, 0.7743, 0.1547, 0.7675, 0.1896, 0.7148, 0.1921, 0.7146, 0.1491, 0.7839, 0.1437, 0.7763, 0.1547, 0.7675, 0.1607, 0.7743, 0.135, 0.793, 0.1303, 0.7838, 0.1437, 0.7763, 0.1491, 0.7839, 0.1165, 0.8016, 0.1129, 0.7897, 0.1303, 0.7838, 0.135, 0.793, 0.08988, 0.8091, 0.08856, 0.7928, 0.1129, 0.7897, 0.1165, 0.8016, 0.1904, 0.6989, 0.1883, 0.6987, 0.1884, 0.6936, 0.1904, 0.6938, 0.1903, 0.7041, 0.188, 0.7039, 0.1883, 0.6987, 0.1904, 0.6989, 0.19, 0.7094, 0.1875, 0.7093, 0.188, 0.7039, 0.1903, 0.7041, 0.1896, 0.7148, 0.1869, 0.7152, 0.1875, 0.7093, 0.19, 0.7094, 0.1547, 0.7675, 0.1489, 0.7611, 0.1869, 0.7152, 0.1896, 0.7148, 0.1437, 0.7763, 0.1391, 0.7691, 0.1489, 0.7611, 0.1547, 0.7675, 0.1303, 0.7838, 0.1266, 0.7752, 0.1391, 0.7691, 0.1437, 0.7763, 0.1129, 0.7897, 0.1108, 0.7786, 0.1266, 0.7752, 0.1303, 0.7838, 0.08856, 0.7928, 0.0904, 0.7782, 0.1108, 0.7786, 0.1129, 0.7897, 0.1883, 0.6987, 0.1834, 0.6985, 0.1862, 0.6932, 0.1884, 0.6936, 0.188, 0.7039, 0.1813, 0.7033, 0.1834, 0.6985, 0.1883, 0.6987, 0.1875, 0.7093, 0.1797, 0.7075, 0.1813, 0.7033, 0.188, 0.7039, 0.1869, 0.7152, 0.1783, 0.7113, 0.1797, 0.7075, 0.1875, 0.7093, 0.1489, 0.7611, 0.1362, 0.7444, 0.1783, 0.7113, 0.1869, 0.7152, 0.1391, 0.7691, 0.1291, 0.7503, 0.1362, 0.7444, 0.1489, 0.7611, 0.1266, 0.7752, 0.121, 0.7562, 0.1291, 0.7503, 0.1391, 0.7691, 0.1108, 0.7786, 0.1105, 0.7621, 0.121, 0.7562, 0.1266, 0.7752, 0.0904, 0.7782, 0.09518, 0.7663, 0.1105, 0.7621, 0.1108, 0.7786, 0.1834, 0.6985, 0.157, 0.6467, 0.1647, 0.6474, 0.1862, 0.6932, 0.1813, 0.7033, 0.1516, 0.647, 0.157, 0.6467, 0.1834, 0.6985, 0.1797, 0.7075, 0.1477, 0.648, 0.1516, 0.647, 0.1813, 0.7033, 0.1783, 0.7113, 0.1447, 0.6494, 0.1477, 0.648, 0.1797, 0.7075, 0.1362, 0.7444, 0.09926, 0.6701, 0.1447, 0.6494, 0.1783, 0.7113, 0.1291, 0.7503, 0.09427, 0.671, 0.09926, 0.6701, 0.1362, 0.7444, 0.121, 0.7562, 0.08867, 0.6729, 0.09427, 0.671, 0.1291, 0.7503, 0.1105, 0.7621, 0.08109, 0.6772, 0.08867, 0.6729, 0.121, 0.7562, 0.09518, 0.7663, 0.06978, 0.6871, 0.08109, 0.6772, 0.1105, 0.7621, 0.157, 0.6467, 0.1624, 0.6405, 0.1668, 0.6453, 0.1647, 0.6474, 0.1516, 0.647, 0.1568, 0.6362, 0.1624, 0.6405, 0.157, 0.6467, 0.1477, 0.648, 0.1503, 0.6329, 0.1568, 0.6362, 0.1516, 0.647, 0.1447, 0.6494, 0.1425, 0.6307, 0.1503, 0.6329, 0.1477, 0.648, 0.09926, 0.6701, 0.09112, 0.6484, 0.1425, 0.6307, 0.1447, 0.6494, 0.09427, 0.671, 0.08279, 0.6527, 0.09112, 0.6484, 0.09926, 0.6701, 0.08867, 0.6729, 0.07426, 0.6598, 0.08279, 0.6527, 0.09427, 0.671, 0.08109, 0.6772, 0.06647, 0.6708, 0.07426, 0.6598, 0.08867, 0.6729, 0.06978, 0.6871, 0.06045, 0.6861, 0.06647, 0.6708, 0.08109, 0.6772, 0.1624, 0.6405, 0.1642, 0.6383, 0.1688, 0.6432, 0.1668, 0.6453, 0.1568, 0.6362, 0.1585, 0.6338, 0.1642, 0.6383, 0.1624, 0.6405, 0.1503, 0.6329, 0.1516, 0.63, 0.1585, 0.6338, 0.1568, 0.6362, 0.1425, 0.6307, 0.1438, 0.6273, 0.1516, 0.63, 0.1503, 0.6329, 0.09112, 0.6484, 0.09088, 0.6444, 0.1438, 0.6273, 0.1425, 0.6307, 0.08279, 0.6527, 0.08104, 0.6482, 0.09088, 0.6444, 0.09112, 0.6484, 0.07426, 0.6598, 0.07079, 0.6553, 0.08104, 0.6482, 0.08279, 0.6527, 0.06647, 0.6708, 0.06061, 0.6663, 0.07079, 0.6553, 0.07426, 0.6598, 0.06045, 0.6861, 0.05091, 0.6827, 0.06061, 0.6663, 0.06647, 0.6708, 0.1642, 0.6383, 0.1661, 0.6361, 0.1708, 0.6412, 0.1688, 0.6432, 0.1585, 0.6338, 0.1602, 0.6313, 0.1661, 0.6361, 0.1642, 0.6383, 0.1516, 0.63, 0.1531, 0.6271, 0.1602, 0.6313, 0.1585, 0.6338, 0.1438, 0.6273, 0.1451, 0.6239, 0.1531, 0.6271, 0.1516, 0.63, 0.09088, 0.6444, 0.09072, 0.6402, 0.1451, 0.6239, 0.1438, 0.6273, 0.08104, 0.6482, 0.07947, 0.6435, 0.09072, 0.6402, 0.09088, 0.6444, 0.07079, 0.6553, 0.06748, 0.6501, 0.07947, 0.6435, 0.08104, 0.6482, 0.06061, 0.6663, 0.05493, 0.661, 0.06748, 0.6501, 0.07079, 0.6553, 0.05091, 0.6827, 0.04174, 0.6775, 0.05493, 0.661, 0.06061, 0.6663, 0.1661, 0.6361, 0.1682, 0.634, 0.1731, 0.6396, 0.1708, 0.6412, 0.1602, 0.6313, 0.162, 0.6288, 0.1682, 0.634, 0.1661, 0.6361, 0.1531, 0.6271, 0.1547, 0.6243, 0.162, 0.6288, 0.1602, 0.6313, 0.1451, 0.6239, 0.1464, 0.6206, 0.1547, 0.6243, 0.1531, 0.6271, 0.09072, 0.6402, 0.09067, 0.6356, 0.1464, 0.6206, 0.1451, 0.6239, 0.07947, 0.6435, 0.07812, 0.6384, 0.09067, 0.6356, 0.09072, 0.6402, 0.06748, 0.6501, 0.06446, 0.6445, 0.07812, 0.6384, 0.07947, 0.6435, 0.05493, 0.661, 0.04965, 0.6548, 0.06446, 0.6445, 0.06748, 0.6501, 0.04174, 0.6775, 0.03326, 0.6708, 0.04965, 0.6548, 0.05493, 0.661, 0.1682, 0.634, 0.1703, 0.6319, 0.1756, 0.6381, 0.1731, 0.6396, 0.162, 0.6288, 0.1639, 0.6263, 0.1703, 0.6319, 0.1682, 0.634, 0.1547, 0.6243, 0.1563, 0.6214, 0.1639, 0.6263, 0.162, 0.6288, 0.1464, 0.6206, 0.1478, 0.6174, 0.1563, 0.6214, 0.1547, 0.6243, 0.09067, 0.6356, 0.09077, 0.631, 0.1478, 0.6174, 0.1464, 0.6206, 0.07812, 0.6384, 0.07702, 0.6331, 0.09077, 0.631, 0.09067, 0.6356, 0.06446, 0.6445, 0.0618, 0.6385, 0.07702, 0.6331, 0.07812, 0.6384, 0.04965, 0.6548, 0.04489, 0.6481, 0.0618, 0.6385, 0.06446, 0.6445, 0.03326, 0.6708, 0.02566, 0.6629, 0.04489, 0.6481, 0.04965, 0.6548, 0.1703, 0.6319, 0.1724, 0.6297, 0.1782, 0.6366, 0.1756, 0.6381, 0.1639, 0.6263, 0.1658, 0.6237, 0.1724, 0.6297, 0.1703, 0.6319, 0.1563, 0.6214, 0.158, 0.6185, 0.1658, 0.6237, 0.1639, 0.6263, 0.1478, 0.6174, 0.1492, 0.6142, 0.158, 0.6185, 0.1563, 0.6214, 0.09077, 0.631, 0.09103, 0.6262, 0.1492, 0.6142, 0.1478, 0.6174, 0.07702, 0.6331, 0.07619, 0.6276, 0.09103, 0.6262, 0.09077, 0.631, 0.0618, 0.6385, 0.05954, 0.6322, 0.07619, 0.6276, 0.07702, 0.6331, 0.04489, 0.6481, 0.04076, 0.6408, 0.05954, 0.6322, 0.0618, 0.6385, 0.02566, 0.6629, 0.01905, 0.6541, 0.04076, 0.6408, 0.04489, 0.6481, 0.1724, 0.6297, 0.1745, 0.6275, 0.1805, 0.6344, 0.1782, 0.6366, 0.1658, 0.6237, 0.1676, 0.6212, 0.1745, 0.6275, 0.1724, 0.6297, 0.158, 0.6185, 0.1597, 0.6157, 0.1676, 0.6212, 0.1658, 0.6237, 0.1492, 0.6142, 0.1506, 0.6111, 0.1597, 0.6157, 0.158, 0.6185, 0.09103, 0.6262, 0.09147, 0.6214, 0.1506, 0.6111, 0.1492, 0.6142, 0.07619, 0.6276, 0.07565, 0.6221, 0.09147, 0.6214, 0.09103, 0.6262, 0.05954, 0.6322, 0.05772, 0.6258, 0.07565, 0.6221, 0.07619, 0.6276, 0.04076, 0.6408, 0.03729, 0.6331, 0.05772, 0.6258, 0.05954, 0.6322, 0.01905, 0.6541, 0.01346, 0.6448, 0.03729, 0.6331, 0.04076, 0.6408, 0.1745, 0.6275, 0.1766, 0.6253, 0.1827, 0.6322, 0.1805, 0.6344, 0.1676, 0.6212, 0.1695, 0.6188, 0.1766, 0.6253, 0.1745, 0.6275, 0.1597, 0.6157, 0.1613, 0.6129, 0.1695, 0.6188, 0.1676, 0.6212, 0.1506, 0.6111, 0.152, 0.608, 0.1613, 0.6129, 0.1597, 0.6157, 0.09147, 0.6214, 0.09207, 0.6167, 0.152, 0.608, 0.1506, 0.6111, 0.07565, 0.6221, 0.07539, 0.6166, 0.09207, 0.6167, 0.09147, 0.6214, 0.05772, 0.6258, 0.05635, 0.6193, 0.07539, 0.6166, 0.07565, 0.6221, 0.03729, 0.6331, 0.03449, 0.6253, 0.05635, 0.6193, 0.05772, 0.6258, 0.01346, 0.6448, 0.008888, 0.6351, 0.03449, 0.6253, 0.03729, 0.6331, 0.1766, 0.6253, 0.1786, 0.6231, 0.1849, 0.6301, 0.1827, 0.6322, 0.1695, 0.6188, 0.1713, 0.6164, 0.1786, 0.6231, 0.1766, 0.6253, 0.1613, 0.6129, 0.1629, 0.6102, 0.1713, 0.6164, 0.1695, 0.6188, 0.152, 0.608, 0.1534, 0.605, 0.1629, 0.6102, 0.1613, 0.6129, 0.09207, 0.6167, 0.09283, 0.612, 0.1534, 0.605, 0.152, 0.608, 0.07539, 0.6166, 0.0754, 0.6111, 0.09283, 0.612, 0.09207, 0.6167, 0.05635, 0.6193, 0.0554, 0.6128, 0.0754, 0.6111, 0.07539, 0.6166, 0.03449, 0.6253, 0.03235, 0.6175, 0.0554, 0.6128, 0.05635, 0.6193, 0.008888, 0.6351, 0.005313, 0.6253, 0.03235, 0.6175, 0.03449, 0.6253, 0.1786, 0.6231, 0.1805, 0.6209, 0.1869, 0.628, 0.1849, 0.6301, 0.1713, 0.6164, 0.1731, 0.614, 0.1805, 0.6209, 0.1786, 0.6231, 0.1629, 0.6102, 0.1645, 0.6076, 0.1731, 0.614, 0.1713, 0.6164, 0.1534, 0.605, 0.1548, 0.6021, 0.1645, 0.6076, 0.1629, 0.6102, 0.09283, 0.612, 0.09373, 0.6074, 0.1548, 0.6021, 0.1534, 0.605, 0.0754, 0.6111, 0.07565, 0.6058, 0.09373, 0.6074, 0.09283, 0.612, 0.0554, 0.6128, 0.05485, 0.6065, 0.07565, 0.6058, 0.0754, 0.6111, 0.03235, 0.6175, 0.03084, 0.6097, 0.05485, 0.6065, 0.0554, 0.6128, 0.005313, 0.6253, 0.002697, 0.6154, 0.03084, 0.6097, 0.03235, 0.6175, 0.1805, 0.6209, 0.1824, 0.6188, 0.1889, 0.6259, 0.1869, 0.628, 0.1731, 0.614, 0.1749, 0.6118, 0.1824, 0.6188, 0.1805, 0.6209, 0.1645, 0.6076, 0.1661, 0.6052, 0.1749, 0.6118, 0.1731, 0.614, 0.1548, 0.6021, 0.1562, 0.5994, 0.1661, 0.6052, 0.1645, 0.6076, 0.09373, 0.6074, 0.09472, 0.603, 0.1562, 0.5994, 0.1548, 0.6021, 0.07565, 0.6058, 0.07612, 0.6008, 0.09472, 0.603, 0.09373, 0.6074, 0.05485, 0.6065, 0.05468, 0.6004, 0.07612, 0.6008, 0.07565, 0.6058, 0.03084, 0.6097, 0.02991, 0.6021, 0.05468, 0.6004, 0.05485, 0.6065, 0.002697, 0.6154, 0.0009919, 0.6056, 0.02991, 0.6021, 0.03084, 0.6097, 0.1824, 0.6188, 0.1842, 0.6168, 0.1907, 0.6238, 0.1889, 0.6259, 0.1749, 0.6118, 0.1765, 0.6096, 0.1842, 0.6168, 0.1824, 0.6188, 0.1661, 0.6052, 0.1675, 0.6028, 0.1765, 0.6096, 0.1749, 0.6118, 0.1562, 0.5994, 0.1576, 0.5968, 0.1675, 0.6028, 0.1661, 0.6052, 0.09472, 0.603, 0.09577, 0.5989, 0.1576, 0.5968, 0.1562, 0.5994, 0.07612, 0.6008, 0.07675, 0.5961, 0.09577, 0.5989, 0.09472, 0.603, 0.05468, 0.6004, 0.05483, 0.5947, 0.07675, 0.5961, 0.07612, 0.6008, 0.02991, 0.6021, 0.02952, 0.5948, 0.05483, 0.5947, 0.05468, 0.6004, 0.0009919, 0.6056, 0.0001463, 0.5961, 0.02952, 0.5948, 0.02991, 0.6021, 0.1842, 0.6168, 0.1869, 0.6138, 0.1937, 0.6211, 0.1907, 0.6238, 0.1765, 0.6096, 0.179, 0.6063, 0.1869, 0.6138, 0.1842, 0.6168, 0.1675, 0.6028, 0.1698, 0.5993, 0.179, 0.6063, 0.1765, 0.6096, 0.1576, 0.5968, 0.1593, 0.5931, 0.1698, 0.5993, 0.1675, 0.6028, 0.09577, 0.5989, 0.0972, 0.5931, 0.1593, 0.5931, 0.1576, 0.5968, 0.07675, 0.5961, 0.07798, 0.5889, 0.0972, 0.5931, 0.09577, 0.5989, 0.05483, 0.5947, 0.05557, 0.5858, 0.07798, 0.5889, 0.07675, 0.5961, 0.02952, 0.5948, 0.02976, 0.5838, 0.05557, 0.5858, 0.05483, 0.5947, 0.0001463, 0.5961, 0.0001659, 0.5825, 0.02976, 0.5838, 0.02952, 0.5948, 0.1869, 0.6138, 0.1896, 0.6108, 0.1966, 0.6184, 0.1937, 0.6211, 0.179, 0.6063, 0.1815, 0.6031, 0.1896, 0.6108, 0.1869, 0.6138, 0.1698, 0.5993, 0.1719, 0.5958, 0.1815, 0.6031, 0.179, 0.6063, 0.1593, 0.5931, 0.161, 0.5895, 0.1719, 0.5958, 0.1698, 0.5993, 0.0972, 0.5931, 0.09891, 0.5876, 0.161, 0.5895, 0.1593, 0.5931, 0.07798, 0.5889, 0.07956, 0.5821, 0.09891, 0.5876, 0.0972, 0.5931, 0.05557, 0.5858, 0.05689, 0.5774, 0.07956, 0.5821, 0.07798, 0.5889, 0.02976, 0.5838, 0.03091, 0.5733, 0.05689, 0.5774, 0.05557, 0.5858, 0.0001659, 0.5825, 0.001392, 0.5693, 0.03091, 0.5733, 0.02976, 0.5838, 0.1896, 0.6108, 0.1923, 0.6078, 0.1994, 0.6156, 0.1966, 0.6184, 0.1815, 0.6031, 0.1839, 0.6, 0.1923, 0.6078, 0.1896, 0.6108, 0.1719, 0.5958, 0.174, 0.5925, 0.1839, 0.6, 0.1815, 0.6031, 0.161, 0.5895, 0.1627, 0.586, 0.174, 0.5925, 0.1719, 0.5958, 0.09891, 0.5876, 0.1008, 0.5825, 0.1627, 0.586, 0.161, 0.5895, 0.07956, 0.5821, 0.08145, 0.5757, 0.1008, 0.5825, 0.09891, 0.5876, 0.05689, 0.5774, 0.05873, 0.5695, 0.08145, 0.5757, 0.07956, 0.5821, 0.03091, 0.5733, 0.03285, 0.5633, 0.05873, 0.5695, 0.05689, 0.5774, 0.001392, 0.5693, 0.003715, 0.5568, 0.03285, 0.5633, 0.03091, 0.5733, 0.1923, 0.6078, 0.1949, 0.6049, 0.2022, 0.6128, 0.1994, 0.6156, 0.1839, 0.6, 0.1862, 0.5969, 0.1949, 0.6049, 0.1923, 0.6078, 0.174, 0.5925, 0.1761, 0.5892, 0.1862, 0.5969, 0.1839, 0.6, 0.1627, 0.586, 0.1643, 0.5825, 0.1761, 0.5892, 0.174, 0.5925, 0.1008, 0.5825, 0.1029, 0.5777, 0.1643, 0.5825, 0.1627, 0.586, 0.08145, 0.5757, 0.08358, 0.5697, 0.1029, 0.5777, 0.1008, 0.5825, 0.05873, 0.5695, 0.06099, 0.562, 0.08358, 0.5697, 0.08145, 0.5757, 0.03285, 0.5633, 0.03548, 0.5539, 0.06099, 0.562, 0.05873, 0.5695, 0.003715, 0.5568, 0.007026, 0.5449, 0.03548, 0.5539, 0.03285, 0.5633, 0.1949, 0.6049, 0.1973, 0.602, 0.205, 0.61, 0.2022, 0.6128, 0.1862, 0.5969, 0.1884, 0.5939, 0.1973, 0.602, 0.1949, 0.6049, 0.1761, 0.5892, 0.178, 0.586, 0.1884, 0.5939, 0.1862, 0.5969, 0.1643, 0.5825, 0.1659, 0.5792, 0.178, 0.586, 0.1761, 0.5892, 0.1029, 0.5777, 0.1051, 0.5732, 0.1659, 0.5792, 0.1643, 0.5825, 0.08358, 0.5697, 0.08588, 0.5642, 0.1051, 0.5732, 0.1029, 0.5777, 0.06099, 0.562, 0.06359, 0.5551, 0.08588, 0.5642, 0.08358, 0.5697, 0.03548, 0.5539, 0.0387, 0.5452, 0.06359, 0.5551, 0.06099, 0.562, 0.007026, 0.5449, 0.01122, 0.5339, 0.0387, 0.5452, 0.03548, 0.5539, 0.1973, 0.602, 0.1997, 0.5991, 0.2076, 0.6071, 0.205, 0.61, 0.1884, 0.5939, 0.1906, 0.5909, 0.1997, 0.5991, 0.1973, 0.602, 0.178, 0.586, 0.1799, 0.583, 0.1906, 0.5909, 0.1884, 0.5939, 0.1659, 0.5792, 0.1675, 0.576, 0.1799, 0.583, 0.178, 0.586, 0.1051, 0.5732, 0.1074, 0.569, 0.1675, 0.576, 0.1659, 0.5792, 0.08588, 0.5642, 0.08829, 0.559, 0.1074, 0.569, 0.1051, 0.5732, 0.06359, 0.5551, 0.06645, 0.5487, 0.08829, 0.559, 0.08588, 0.5642, 0.0387, 0.5452, 0.0424, 0.5371, 0.06645, 0.5487, 0.06359, 0.5551, 0.01122, 0.5339, 0.01619, 0.5236, 0.0424, 0.5371, 0.0387, 0.5452, 0.1997, 0.5991, 0.202, 0.5961, 0.2102, 0.6041, 0.2076, 0.6071, 0.1906, 0.5909, 0.1926, 0.5881, 0.202, 0.5961, 0.1997, 0.5991, 0.1799, 0.583, 0.1816, 0.5801, 0.1926, 0.5881, 0.1906, 0.5909, 0.1675, 0.576, 0.169, 0.5729, 0.1816, 0.5801, 0.1799, 0.583, 0.1074, 0.569, 0.1097, 0.565, 0.169, 0.5729, 0.1675, 0.576, 0.08829, 0.559, 0.09076, 0.5544, 0.1097, 0.565, 0.1074, 0.569, 0.06645, 0.5487, 0.06951, 0.543, 0.09076, 0.5544, 0.08829, 0.559, 0.0424, 0.5371, 0.04651, 0.5298, 0.06951, 0.543, 0.06645, 0.5487, 0.01619, 0.5236, 0.02185, 0.5142, 0.04651, 0.5298, 0.0424, 0.5371, 0.202, 0.5961, 0.2042, 0.5932, 0.2128, 0.601, 0.2102, 0.6041, 0.1926, 0.5881, 0.1944, 0.5853, 0.2042, 0.5932, 0.202, 0.5961, 0.1816, 0.5801, 0.1833, 0.5773, 0.1944, 0.5853, 0.1926, 0.5881, 0.169, 0.5729, 0.1705, 0.57, 0.1833, 0.5773, 0.1816, 0.5801, 0.1097, 0.565, 0.1119, 0.5614, 0.1705, 0.57, 0.169, 0.5729, 0.09076, 0.5544, 0.09323, 0.5501, 0.1119, 0.5614, 0.1097, 0.565, 0.06951, 0.543, 0.07269, 0.5377, 0.09323, 0.5501, 0.09076, 0.5544, 0.04651, 0.5298, 0.05093, 0.5231, 0.07269, 0.5377, 0.06951, 0.543, 0.02185, 0.5142, 0.02808, 0.5058, 0.05093, 0.5231, 0.04651, 0.5298, 0.2042, 0.5932, 0.2062, 0.5903, 0.2152, 0.5979, 0.2128, 0.601, 0.1944, 0.5853, 0.1962, 0.5825, 0.2062, 0.5903, 0.2042, 0.5932, 0.1833, 0.5773, 0.1848, 0.5747, 0.1962, 0.5825, 0.1944, 0.5853, 0.1705, 0.57, 0.1719, 0.5672, 0.1848, 0.5747, 0.1833, 0.5773, 0.1119, 0.5614, 0.1141, 0.558, 0.1719, 0.5672, 0.1705, 0.57, 0.09323, 0.5501, 0.09568, 0.5463, 0.1141, 0.558, 0.1119, 0.5614, 0.07269, 0.5377, 0.07596, 0.533, 0.09568, 0.5463, 0.09323, 0.5501, 0.05093, 0.5231, 0.05561, 0.5172, 0.07596, 0.533, 0.07269, 0.5377, 0.02808, 0.5058, 0.03479, 0.4982, 0.05561, 0.5172, 0.05093, 0.5231, 0.2062, 0.5903, 0.2082, 0.5873, 0.2175, 0.5946, 0.2152, 0.5979, 0.1962, 0.5825, 0.1978, 0.5798, 0.2082, 0.5873, 0.2062, 0.5903, 0.1848, 0.5747, 0.1863, 0.5721, 0.1978, 0.5798, 0.1962, 0.5825, 0.1719, 0.5672, 0.1734, 0.5645, 0.1863, 0.5721, 0.1848, 0.5747, 0.1141, 0.558, 0.1162, 0.5547, 0.1734, 0.5645, 0.1719, 0.5672, 0.09568, 0.5463, 0.09809, 0.5427, 0.1162, 0.5547, 0.1141, 0.558, 0.07596, 0.533, 0.07927, 0.5288, 0.09809, 0.5427, 0.09568, 0.5463, 0.05561, 0.5172, 0.06047, 0.5119, 0.07927, 0.5288, 0.07596, 0.533, 0.03479, 0.4982, 0.04188, 0.4917, 0.06047, 0.5119, 0.05561, 0.5172, 0.2082, 0.5873, 0.21, 0.5844, 0.2196, 0.5913, 0.2175, 0.5946, 0.1978, 0.5798, 0.1994, 0.5772, 0.21, 0.5844, 0.2082, 0.5873, 0.1863, 0.5721, 0.1877, 0.5697, 0.1994, 0.5772, 0.1978, 0.5798, 0.1734, 0.5645, 0.1748, 0.562, 0.1877, 0.5697, 0.1863, 0.5721, 0.1162, 0.5547, 0.1183, 0.5516, 0.1748, 0.562, 0.1734, 0.5645, 0.09809, 0.5427, 0.1005, 0.5395, 0.1183, 0.5516, 0.1162, 0.5547, 0.07927, 0.5288, 0.08261, 0.525, 0.1005, 0.5395, 0.09809, 0.5427, 0.06047, 0.5119, 0.06546, 0.5073, 0.08261, 0.525, 0.07927, 0.5288, 0.04188, 0.4917, 0.04925, 0.4861, 0.06546, 0.5073, 0.06047, 0.5119, 0.21, 0.5844, 0.2117, 0.5813, 0.2216, 0.5878, 0.2196, 0.5913, 0.1994, 0.5772, 0.2008, 0.5745, 0.2117, 0.5813, 0.21, 0.5844, 0.1877, 0.5697, 0.189, 0.5673, 0.2008, 0.5745, 0.1994, 0.5772, 0.1748, 0.562, 0.1763, 0.5595, 0.189, 0.5673, 0.1877, 0.5697, 0.1183, 0.5516, 0.1203, 0.5486, 0.1763, 0.5595, 0.1748, 0.562, 0.1005, 0.5395, 0.1028, 0.5365, 0.1203, 0.5486, 0.1183, 0.5516, 0.08261, 0.525, 0.08598, 0.5216, 0.1028, 0.5365, 0.1005, 0.5395, 0.06546, 0.5073, 0.07055, 0.5033, 0.08598, 0.5216, 0.08261, 0.525, 0.04925, 0.4861, 0.0568, 0.4815, 0.07055, 0.5033, 0.06546, 0.5073, 0.2117, 0.5813, 0.2133, 0.5782, 0.2236, 0.5842, 0.2216, 0.5878, 0.2008, 0.5745, 0.2023, 0.5717, 0.2133, 0.5782, 0.2117, 0.5813, 0.189, 0.5673, 0.1904, 0.5648, 0.2023, 0.5717, 0.2008, 0.5745, 0.1763, 0.5595, 0.1779, 0.557, 0.1904, 0.5648, 0.189, 0.5673, 0.1203, 0.5486, 0.1224, 0.5455, 0.1779, 0.557, 0.1763, 0.5595, 0.1028, 0.5365, 0.1053, 0.5335, 0.1224, 0.5455, 0.1203, 0.5486, 0.08598, 0.5216, 0.08958, 0.5183, 0.1053, 0.5335, 0.1028, 0.5365, 0.07055, 0.5033, 0.07589, 0.4997, 0.08958, 0.5183, 0.08598, 0.5216, 0.0568, 0.4815, 0.06458, 0.4777, 0.07589, 0.4997, 0.07055, 0.5033, 0.2133, 0.5782, 0.215, 0.5748, 0.2255, 0.5804, 0.2236, 0.5842, 0.2023, 0.5717, 0.2038, 0.5687, 0.215, 0.5748, 0.2133, 0.5782, 0.1904, 0.5648, 0.1919, 0.562, 0.2038, 0.5687, 0.2023, 0.5717, 0.1779, 0.557, 0.1796, 0.5543, 0.1919, 0.562, 0.1904, 0.5648, 0.1224, 0.5455, 0.1246, 0.5422, 0.1796, 0.5543, 0.1779, 0.557, 0.1053, 0.5335, 0.1082, 0.5303, 0.1246, 0.5422, 0.1224, 0.5455, 0.08958, 0.5183, 0.09355, 0.515, 0.1082, 0.5303, 0.1053, 0.5335, 0.07589, 0.4997, 0.08156, 0.4965, 0.09355, 0.515, 0.08958, 0.5183, 0.06458, 0.4777, 0.07258, 0.4748, 0.08156, 0.4965, 0.07589, 0.4997, 0.215, 0.5748, 0.2167, 0.5711, 0.2274, 0.5764, 0.2255, 0.5804, 0.2038, 0.5687, 0.2054, 0.5654, 0.2167, 0.5711, 0.215, 0.5748, 0.1919, 0.562, 0.1935, 0.559, 0.2054, 0.5654, 0.2038, 0.5687, 0.1796, 0.5543, 0.1815, 0.5514, 0.1935, 0.559, 0.1919, 0.562, 0.1246, 0.5422, 0.127, 0.5386, 0.1815, 0.5514, 0.1796, 0.5543, 0.1082, 0.5303, 0.1113, 0.5269, 0.127, 0.5386, 0.1246, 0.5422, 0.09355, 0.515, 0.09785, 0.5118, 0.1113, 0.5269, 0.1082, 0.5303, 0.08156, 0.4965, 0.0875, 0.4936, 0.09785, 0.5118, 0.09355, 0.515, 0.07258, 0.4748, 0.08067, 0.4725, 0.0875, 0.4936, 0.08156, 0.4965, 0.2167, 0.5711, 0.2184, 0.5672, 0.2292, 0.5721, 0.2274, 0.5764, 0.2054, 0.5654, 0.207, 0.5619, 0.2184, 0.5672, 0.2167, 0.5711, 0.1935, 0.559, 0.1953, 0.5557, 0.207, 0.5619, 0.2054, 0.5654, 0.1815, 0.5514, 0.1835, 0.5482, 0.1953, 0.5557, 0.1935, 0.559, 0.127, 0.5386, 0.1295, 0.5348, 0.1835, 0.5482, 0.1815, 0.5514, 0.1113, 0.5269, 0.1147, 0.5234, 0.1295, 0.5348, 0.127, 0.5386, 0.09785, 0.5118, 0.1024, 0.5087, 0.1147, 0.5234, 0.1113, 0.5269, 0.0875, 0.4936, 0.0936, 0.4912, 0.1024, 0.5087, 0.09785, 0.5118, 0.08067, 0.4725, 0.08873, 0.4711, 0.0936, 0.4912, 0.0875, 0.4936, 0.2184, 0.5672, 0.22, 0.5631, 0.2309, 0.5676, 0.2292, 0.5721, 0.207, 0.5619, 0.2088, 0.5581, 0.22, 0.5631, 0.2184, 0.5672, 0.1953, 0.5557, 0.1972, 0.5521, 0.2088, 0.5581, 0.207, 0.5619, 0.1835, 0.5482, 0.1857, 0.5449, 0.1972, 0.5521, 0.1953, 0.5557, 0.1295, 0.5348, 0.1322, 0.5309, 0.1857, 0.5449, 0.1835, 0.5482, 0.1147, 0.5234, 0.1183, 0.5198, 0.1322, 0.5309, 0.1295, 0.5348, 0.1024, 0.5087, 0.1072, 0.5057, 0.1183, 0.5198, 0.1147, 0.5234, 0.0936, 0.4912, 0.09976, 0.4892, 0.1072, 0.5057, 0.1024, 0.5087, 0.08873, 0.4711, 0.09661, 0.4704, 0.09976, 0.4892, 0.0936, 0.4912, 0.22, 0.5631, 0.2217, 0.5588, 0.2326, 0.563, 0.2309, 0.5676, 0.2088, 0.5581, 0.2105, 0.554, 0.2217, 0.5588, 0.22, 0.5631, 0.1972, 0.5521, 0.1992, 0.5484, 0.2105, 0.554, 0.2088, 0.5581, 0.1857, 0.5449, 0.188, 0.5414, 0.1992, 0.5484, 0.1972, 0.5521, 0.1322, 0.5309, 0.1351, 0.5268, 0.188, 0.5414, 0.1857, 0.5449, 0.1183, 0.5198, 0.1222, 0.5162, 0.1351, 0.5268, 0.1322, 0.5309, 0.1072, 0.5057, 0.1121, 0.5029, 0.1222, 0.5162, 0.1183, 0.5198, 0.09976, 0.4892, 0.1059, 0.4875, 0.1121, 0.5029, 0.1072, 0.5057, 0.09661, 0.4704, 0.1042, 0.4703, 0.1059, 0.4875, 0.09976, 0.4892, 0.2217, 0.5588, 0.2234, 0.5542, 0.2342, 0.558, 0.2326, 0.563, 0.2105, 0.554, 0.2124, 0.5498, 0.2234, 0.5542, 0.2217, 0.5588, 0.1992, 0.5484, 0.2013, 0.5444, 0.2124, 0.5498, 0.2105, 0.554, 0.188, 0.5414, 0.1904, 0.5377, 0.2013, 0.5444, 0.1992, 0.5484, 0.1351, 0.5268, 0.138, 0.5226, 0.1904, 0.5377, 0.188, 0.5414, 0.1222, 0.5162, 0.1261, 0.5126, 0.138, 0.5226, 0.1351, 0.5268, 0.1121, 0.5029, 0.117, 0.5003, 0.1261, 0.5126, 0.1222, 0.5162, 0.1059, 0.4875, 0.1118, 0.4862, 0.117, 0.5003, 0.1121, 0.5029, 0.1042, 0.4703, 0.1112, 0.4709, 0.1118, 0.4862, 0.1059, 0.4875, 0.2234, 0.5542, 0.225, 0.5494, 0.2357, 0.5529, 0.2342, 0.558, 0.2124, 0.5498, 0.2142, 0.5454, 0.225, 0.5494, 0.2234, 0.5542, 0.2013, 0.5444, 0.2035, 0.5402, 0.2142, 0.5454, 0.2124, 0.5498, 0.1904, 0.5377, 0.193, 0.5338, 0.2035, 0.5402, 0.2013, 0.5444, 0.138, 0.5226, 0.1411, 0.5184, 0.193, 0.5338, 0.1904, 0.5377, 0.1261, 0.5126, 0.1301, 0.509, 0.1411, 0.5184, 0.138, 0.5226, 0.117, 0.5003, 0.1218, 0.4978, 0.1301, 0.509, 0.1261, 0.5126, 0.1118, 0.4862, 0.1174, 0.4853, 0.1218, 0.4978, 0.117, 0.5003, 0.1112, 0.4709, 0.1176, 0.4721, 0.1174, 0.4853, 0.1118, 0.4862, 0.225, 0.5494, 0.2265, 0.5445, 0.2372, 0.5476, 0.2357, 0.5529, 0.2142, 0.5454, 0.2161, 0.5408, 0.2265, 0.5445, 0.225, 0.5494, 0.2035, 0.5402, 0.2058, 0.536, 0.2161, 0.5408, 0.2142, 0.5454, 0.193, 0.5338, 0.1958, 0.5298, 0.2058, 0.536, 0.2035, 0.5402, 0.1411, 0.5184, 0.1443, 0.514, 0.1958, 0.5298, 0.193, 0.5338, 0.1301, 0.509, 0.134, 0.5055, 0.1443, 0.514, 0.1411, 0.5184, 0.1218, 0.4978, 0.1265, 0.4955, 0.134, 0.5055, 0.1301, 0.509, 0.1174, 0.4853, 0.1225, 0.4846, 0.1265, 0.4955, 0.1218, 0.4978, 0.1176, 0.4721, 0.1231, 0.4736, 0.1225, 0.4846, 0.1174, 0.4853, 0.2265, 0.5445, 0.228, 0.5394, 0.2384, 0.542, 0.2372, 0.5476, 0.2161, 0.5408, 0.2179, 0.5361, 0.228, 0.5394, 0.2265, 0.5445, 0.2058, 0.536, 0.2081, 0.5316, 0.2179, 0.5361, 0.2161, 0.5408, 0.1958, 0.5298, 0.1987, 0.5257, 0.2081, 0.5316, 0.2058, 0.536, 0.1443, 0.514, 0.1474, 0.5095, 0.1987, 0.5257, 0.1958, 0.5298, 0.134, 0.5055, 0.1379, 0.502, 0.1474, 0.5095, 0.1443, 0.514, 0.1265, 0.4955, 0.1309, 0.4932, 0.1379, 0.502, 0.134, 0.5055, 0.1225, 0.4846, 0.1272, 0.484, 0.1309, 0.4932, 0.1265, 0.4955, 0.1231, 0.4736, 0.1275, 0.4753, 0.1272, 0.484, 0.1225, 0.4846, 0.228, 0.5394, 0.2295, 0.5342, 0.2396, 0.5362, 0.2384, 0.542, 0.2179, 0.5361, 0.2197, 0.5313, 0.2295, 0.5342, 0.228, 0.5394, 0.2081, 0.5316, 0.2104, 0.5271, 0.2197, 0.5313, 0.2179, 0.5361, 0.1987, 0.5257, 0.2018, 0.5215, 0.2104, 0.5271, 0.2081, 0.5316, 0.1474, 0.5095, 0.1505, 0.5049, 0.2018, 0.5215, 0.1987, 0.5257, 0.1379, 0.502, 0.1416, 0.4984, 0.1505, 0.5049, 0.1474, 0.5095, 0.1309, 0.4932, 0.135, 0.491, 0.1416, 0.4984, 0.1379, 0.502, 0.1272, 0.484, 0.1312, 0.4834, 0.135, 0.491, 0.1309, 0.4932, 0.1275, 0.4753, 0.1307, 0.4768, 0.1312, 0.4834, 0.1272, 0.484, 0.2295, 0.5342, 0.2307, 0.5289, 0.2404, 0.5301, 0.2396, 0.5362, 0.2197, 0.5313, 0.2215, 0.5264, 0.2307, 0.5289, 0.2295, 0.5342, 0.2104, 0.5271, 0.2128, 0.5226, 0.2215, 0.5264, 0.2197, 0.5313, 0.2018, 0.5215, 0.2051, 0.5173, 0.2128, 0.5226, 0.2104, 0.5271, 0.1505, 0.5049, 0.1534, 0.5001, 0.2051, 0.5173, 0.2018, 0.5215, 0.1416, 0.4984, 0.1451, 0.4949, 0.1534, 0.5001, 0.1505, 0.5049, 0.135, 0.491, 0.1389, 0.4887, 0.1451, 0.4949, 0.1416, 0.4984, 0.1312, 0.4834, 0.1348, 0.4826, 0.1389, 0.4887, 0.135, 0.491, 0.1307, 0.4768, 0.1326, 0.4778, 0.1348, 0.4826, 0.1312, 0.4834, 0.2307, 0.5289, 0.2551, 0.4524, 0.2679, 0.45, 0.2404, 0.5301, 0.2215, 0.5264, 0.2427, 0.4549, 0.2551, 0.4524, 0.2307, 0.5289, 0.2128, 0.5226, 0.2309, 0.4574, 0.2427, 0.4549, 0.2215, 0.5264, 0.2051, 0.5173, 0.2197, 0.4599, 0.2309, 0.4574, 0.2128, 0.5226, 0.1534, 0.5001, 0.1764, 0.4548, 0.2197, 0.4599, 0.2051, 0.5173, 0.1451, 0.4949, 0.1718, 0.453, 0.1764, 0.4548, 0.1534, 0.5001, 0.1389, 0.4887, 0.1678, 0.4512, 0.1718, 0.453, 0.1451, 0.4949, 0.1348, 0.4826, 0.1643, 0.4494, 0.1678, 0.4512, 0.1389, 0.4887, 0.1326, 0.4778, 0.1612, 0.4477, 0.1643, 0.4494, 0.1348, 0.4826, 0.2551, 0.4524, 0.1856, 0.2498, 0.1854, 0.251, 0.2679, 0.45, 0.2427, 0.4549, 0.1862, 0.2492, 0.1856, 0.2498, 0.2551, 0.4524, 0.2309, 0.4574, 0.1873, 0.2492, 0.1862, 0.2492, 0.2427, 0.4549, 0.2197, 0.4599, 0.1887, 0.25, 0.1873, 0.2492, 0.2309, 0.4574, 0.1764, 0.4548, 0.1727, 0.2466, 0.1887, 0.25, 0.2197, 0.4599, 0.1718, 0.453, 0.1718, 0.2458, 0.1727, 0.2466, 0.1764, 0.4548, 0.1678, 0.4512, 0.1712, 0.2455, 0.1718, 0.2458, 0.1718, 0.453, 0.1643, 0.4494, 0.1706, 0.2456, 0.1712, 0.2455, 0.1678, 0.4512, 0.1612, 0.4477, 0.1698, 0.2457, 0.1706, 0.2456, 0.1643, 0.4494, 0.1856, 0.2498, 0.2079, 0.2432, 0.2109, 0.2443, 0.1854, 0.251, 0.1862, 0.2492, 0.2051, 0.2432, 0.2079, 0.2432, 0.1856, 0.2498, 0.1873, 0.2492, 0.2026, 0.244, 0.2051, 0.2432, 0.1862, 0.2492, 0.1887, 0.25, 0.2004, 0.2453, 0.2026, 0.244, 0.1873, 0.2492, 0.1727, 0.2466, 0.1982, 0.2332, 0.2004, 0.2453, 0.1887, 0.25, 0.1718, 0.2458, 0.1979, 0.2321, 0.1982, 0.2332, 0.1727, 0.2466, 0.1712, 0.2455, 0.1976, 0.2311, 0.1979, 0.2321, 0.1718, 0.2458, 0.1706, 0.2456, 0.1971, 0.23, 0.1976, 0.2311, 0.1712, 0.2455, 0.1698, 0.2457, 0.1964, 0.2288, 0.1971, 0.23, 0.1706, 0.2456, 0.2079, 0.2432, 0.2937, 0.3439, 0.2948, 0.3725, 0.2109, 0.2443, 0.2051, 0.2432, 0.2924, 0.3176, 0.2937, 0.3439, 0.2079, 0.2432, 0.2026, 0.244, 0.2908, 0.2951, 0.2924, 0.3176, 0.2051, 0.2432, 0.2004, 0.2453, 0.2886, 0.2773, 0.2908, 0.2951, 0.2026, 0.244, 0.1982, 0.2332, 0.2647, 0.2461, 0.2886, 0.2773, 0.2004, 0.2453, 0.1979, 0.2321, 0.2608, 0.244, 0.2647, 0.2461, 0.1982, 0.2332, 0.1976, 0.2311, 0.2557, 0.2456, 0.2608, 0.244, 0.1979, 0.2321, 0.1971, 0.23, 0.2496, 0.2503, 0.2557, 0.2456, 0.1976, 0.2311, 0.1964, 0.2288, 0.2431, 0.2569, 0.2496, 0.2503, 0.1971, 0.23])
me_121.materials.append(mat_material)
me_121.use_remesh_fix_poles = True
me_121.use_remesh_preserve_attributes = False
me_121.use_mirror_vertex_groups = False
me_121.update()

# ---- objects
ob_light = bpy.data.objects.new('Light', light_light)
ob_camera = bpy.data.objects.new('Camera', cam_camera)
ob_121 = bpy.data.objects.new('121', me_121)

# ---- transforms, parenting, visibility, modifiers, constraints
ob_light.location = (4.076, 1.005, 5.904)
ob_light.rotation_euler = (0.6503, 0.05522, 1.866)
ob_light.lock_rotations_4d = False
ob_light.empty_display_type = 'ARROWS'
ob_light.color = (0.0, 0.0, 0.0, 0.0)
ob_light.lineart.crease_threshold = 0.0
ob_camera.location = (7.359, -6.926, 4.958)
ob_camera.rotation_euler = (1.109, 0.0, 0.8149)
ob_camera.lock_rotations_4d = False
ob_camera.empty_display_type = 'ARROWS'
ob_camera.color = (0.0, 0.0, 0.0, 0.0)
ob_camera.display_type = 'WIRE'
ob_camera.lineart.crease_threshold = 0.0
ob_121.location = (0.0, 0.0, 0.0)
ob_121.lineart.crease_threshold = 0.0

# ---- collection membership
col_collection.objects.link(ob_light)
col_collection.objects.link(ob_camera)
col_collection.objects.link(ob_121)

# ---- scene / render settings (as saved in the file)
scene.camera = ob_camera
scene.frame_start = 1; scene.frame_end = 250; scene.frame_set(1)
scene.render.engine = 'BLENDER_EEVEE_NEXT'
scene.cycles.use_denoising = False
scene.cycles.samples = 128
scene.cycles.sampling_pattern = 'TABULATED_SOBOL'
scene.cycles.use_adaptive_sampling = False
scene.cycles.use_light_tree = False
scene.view_settings.view_transform = 'Filmic'
bpy.context.view_layer.update()
